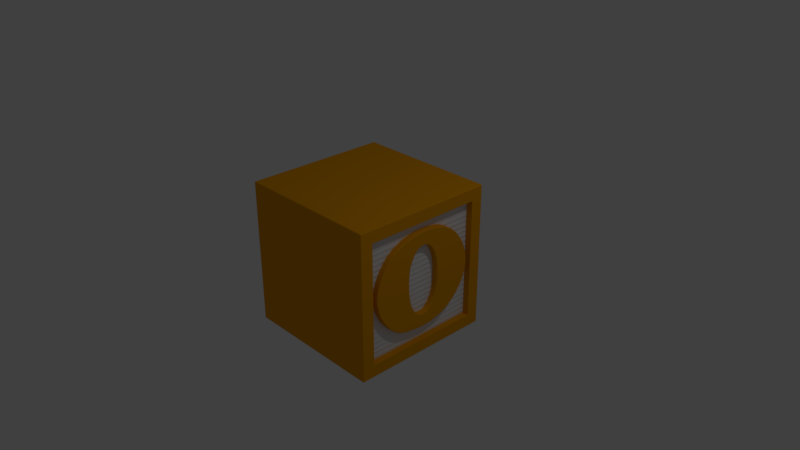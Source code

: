 # Source: BlockO.blend  (saved by Blender 2.78.0; exported with 4.5.12 LTS)
import bpy
from mathutils import Matrix  # noqa: F401  (used for matrix-valued properties, if any)

bpy.ops.wm.read_factory_settings(use_empty=True)
scene = bpy.context.scene
scene.name = 'Scene'

# ---- collections
col_collection_1 = bpy.data.collections.new('Collection 1'); scene.collection.children.link(col_collection_1)

# ---- materials (node trees are filled in below, after node groups)
mat_coloured = bpy.data.materials.new('Coloured')
mat_coloured.alpha_threshold = 0.0
mat_coloured.roughness = 0.5
mat_white = bpy.data.materials.new('White')
mat_white.alpha_threshold = 0.0
mat_white.roughness = 0.5
mat_white.line_color = (0.0, 0.0, 0.0, 1.0)

# ---- material node trees
mat_coloured.use_nodes = True; mat_coloured.node_tree.nodes.clear()
_N = mat_coloured.node_tree.nodes; _L = mat_coloured.node_tree.links
n0 = _N.new('ShaderNodeOutputMaterial'); n0.name = 'Material Output'; n0.location = (300, 300)
n1 = _N.new('ShaderNodeBsdfDiffuse'); n1.name = 'Diffuse BSDF'; n1.location = (10, 300)
n1.inputs[0].default_value = (0.8, 0.3326, 0.001768, 1.0)
_L.new(n1.outputs[0], n0.inputs[0])
n0.is_active_output = True

# ---- world
world_world = bpy.data.worlds.new('World'); scene.world = world_world
world_world.color = (0.05088, 0.05088, 0.05088)
world_world.use_sun_shadow = False
world_world.sun_shadow_jitter_overblur = 0.0
world_world.cycles.sampling_method = 'MANUAL'

# ---- cameras
cam_camera = bpy.data.cameras.new('Camera')
cam_camera.clip_end = 100.0
cam_camera.lens = 35.0
cam_camera.sensor_width = 32.0
cam_camera.sensor_height = 18.0
cam_camera.ortho_scale = 7.314
cam_camera.dof.focus_distance = 0.0

# ---- lights
light_lamp = bpy.data.lights.new('Lamp', 'POINT')
light_lamp.transmission_factor = 0.0
light_lamp.cutoff_distance = 30.0
light_lamp.energy = 100.0
light_lamp.shadow_buffer_clip_start = 1.001
light_lamp.shadow_soft_size = 0.1
light_lamp.shadow_maximum_resolution = 0.006
light_lamp.use_absolute_resolution = True

# ---- meshes
me_mesh = bpy.data.meshes.new('Mesh')
me_mesh.from_pydata([(-0.0004929, -0.6233, 0.11), (-0.007662, -0.6232, 0.11), (-0.01522, -0.6229, 0.11), (-0.02316, -0.6226, 0.11), (-0.03149, -0.6221, 0.11), (-0.04021, -0.6216, 0.11), (-0.04931, -0.6209, 0.11), (-0.0588, -0.6202, 0.11), (-0.06868, -0.6193, 0.11), (-0.07894, -0.6184, 0.11), (-0.08959, -0.6173, 0.11), (-0.1006, -0.6162, 0.11), (-0.1121, -0.6149, 0.11), (-0.124, -0.6136, 0.11), (-0.1363, -0.6121, 0.11), (-0.149, -0.6106, 0.11), (-0.1622, -0.6089, 0.11), (-0.1759, -0.6072, 0.11), (-0.1899, -0.6053, 0.11), (-0.2045, -0.6034, 0.11), (-0.2194, -0.6013, 0.11), (-0.2348, -0.5992, 0.11), (-0.2506, -0.597, 0.11), (-0.2668, -0.5946, 0.11), (-0.291, -0.5897, 0.11), (-0.3149, -0.5832, 0.11), (-0.3385, -0.5753, 0.11), (-0.3619, -0.5659, 0.11), (-0.385, -0.5549, 0.11), (-0.4079, -0.5425, 0.11), (-0.4305, -0.5286, 0.11), (-0.4529, -0.5131, 0.11), (-0.4751, -0.4962, 0.11), (-0.497, -0.4778, 0.11), (-0.5186, -0.4579, 0.11), (-0.54, -0.4365, 0.11), (-0.5587, -0.4159, 0.11), (-0.5767, -0.3949, 0.11), (-0.5938, -0.3735, 0.11), (-0.6101, -0.3516, 0.11), (-0.6255, -0.3293, 0.11), (-0.6402, -0.3066, 0.11), (-0.654, -0.2835, 0.11), (-0.667, -0.26, 0.11), (-0.6791, -0.236, 0.11), (-0.6905, -0.2116, 0.11), (-0.701, -0.1868, 0.11), (-0.7107, -0.1615, 0.11), (-0.7161, -0.1465, 0.11), (-0.7211, -0.1313, 0.11), (-0.7256, -0.1159, 0.11), (-0.7297, -0.1004, 0.11), (-0.7332, -0.0848, 0.11), (-0.7363, -0.069, 0.11), (-0.7389, -0.05305, 0.11), (-0.741, -0.03696, 0.11), (-0.7427, -0.02071, 0.11), (-0.7439, -0.004313, 0.11), (-0.7446, 0.01223, 0.11), (-0.7448, 0.02893, 0.11), (-0.7438, 0.0605, 0.11), (-0.7406, 0.09232, 0.11), (-0.7353, 0.1244, 0.11), (-0.7279, 0.1567, 0.11), (-0.7183, 0.1893, 0.11), (-0.7066, 0.2221, 0.11), (-0.6929, 0.2552, 0.11), (-0.6769, 0.2885, 0.11), (-0.6589, 0.3221, 0.11), (-0.6388, 0.3559, 0.11), (-0.6165, 0.3899, 0.11), (-0.5921, 0.4243, 0.11), (-0.5763, 0.4448, 0.11), (-0.5594, 0.4646, 0.11), (-0.5414, 0.4837, 0.11), (-0.5224, 0.5019, 0.11), (-0.5023, 0.5194, 0.11), (-0.4811, 0.5361, 0.11), (-0.4589, 0.5521, 0.11), (-0.4356, 0.5672, 0.11), (-0.4112, 0.5816, 0.11), (-0.3857, 0.5952, 0.11), (-0.3592, 0.6081, 0.11), (-0.3315, 0.6201, 0.11), (-0.3054, 0.6302, 0.11), (-0.2791, 0.6393, 0.11), (-0.2527, 0.6476, 0.11), (-0.2261, 0.6551, 0.11), (-0.1994, 0.6616, 0.11), (-0.1725, 0.6673, 0.11), (-0.1455, 0.6721, 0.11), (-0.1183, 0.676, 0.11), (-0.09097, 0.6791, 0.11), (-0.06349, 0.6813, 0.11), (-0.03586, 0.6826, 0.11), (-0.008086, 0.683, 0.11), (0.02472, 0.6827, 0.11), (0.05665, 0.6816, 0.11), (0.08771, 0.6798, 0.11), (0.1179, 0.6772, 0.11), (0.1472, 0.674, 0.11), (0.1757, 0.67, 0.11), (0.2032, 0.6653, 0.11), (0.2299, 0.6599, 0.11), (0.2557, 0.6537, 0.11), (0.2807, 0.6468, 0.11), (0.3047, 0.6392, 0.11), (0.3279, 0.6309, 0.11), (0.3537, 0.6199, 0.11), (0.3788, 0.6076, 0.11), (0.4032, 0.5943, 0.11), (0.427, 0.5798, 0.11), (0.4501, 0.5641, 0.11), (0.4726, 0.5473, 0.11), (0.4944, 0.5294, 0.11), (0.5156, 0.5103, 0.11), (0.5362, 0.4901, 0.11), (0.5561, 0.4687, 0.11), (0.5753, 0.4461, 0.11), (0.5939, 0.4225, 0.11), (0.618, 0.3887, 0.11), (0.64, 0.3551, 0.11), (0.6599, 0.3216, 0.11), (0.6777, 0.2883, 0.11), (0.6935, 0.2551, 0.11), (0.7071, 0.2221, 0.11), (0.7186, 0.1892, 0.11), (0.7281, 0.1565, 0.11), (0.7354, 0.1239, 0.11), (0.7406, 0.09152, 0.11), (0.7438, 0.05925, 0.11), (0.7448, 0.02713, 0.11), (0.7439, -0.005124, 0.11), (0.741, -0.03721, 0.11), (0.7362, -0.06912, 0.11), (0.7295, -0.1008, 0.11), (0.7208, -0.1324, 0.11), (0.7102, -0.1638, 0.11), (0.6978, -0.195, 0.11), (0.6833, -0.226, 0.11), (0.667, -0.2569, 0.11), (0.6487, -0.2876, 0.11), (0.6286, -0.3181, 0.11), (0.6065, -0.3484, 0.11), (0.5696, -0.3923, 0.11), (0.5304, -0.4324, 0.11), (0.4888, -0.4687, 0.11), (0.4447, -0.5012, 0.11), (0.3983, -0.5298, 0.11), (0.3495, -0.5546, 0.11), (0.2983, -0.5756, 0.11), (0.2447, -0.5928, 0.11), (0.1887, -0.6062, 0.11), (0.1303, -0.6157, 0.11), (0.06948, -0.6215, 0.11), (0.006289, -0.6234, 0.11), (0.2409, 0.114, 0.11), (0.2387, 0.1494, 0.11), (0.235, 0.1837, 0.11), (0.2297, 0.2168, 0.11), (0.223, 0.2488, 0.11), (0.2147, 0.2796, 0.11), (0.205, 0.3093, 0.11), (0.1938, 0.3378, 0.11), (0.181, 0.3652, 0.11), (0.1668, 0.3914, 0.11), (0.1511, 0.4165, 0.11), (0.1339, 0.4404, 0.11), (0.1244, 0.4519, 0.11), (0.1147, 0.4624, 0.11), (0.1046, 0.4719, 0.11), (0.09414, 0.4804, 0.11), (0.0834, 0.4879, 0.11), (0.07233, 0.4943, 0.11), (0.06093, 0.4998, 0.11), (0.04922, 0.5043, 0.11), (0.03717, 0.5078, 0.11), (0.02481, 0.5103, 0.11), (0.01212, 0.5118, 0.11), (-0.0008985, 0.5123, 0.11), (-0.02408, 0.5108, 0.11), (-0.04632, 0.5062, 0.11), (-0.06761, 0.4986, 0.11), (-0.08795, 0.488, 0.11), (-0.1073, 0.4742, 0.11), (-0.1258, 0.4575, 0.11), (-0.1433, 0.4377, 0.11), (-0.1598, 0.4149, 0.11), (-0.1754, 0.389, 0.11), (-0.1901, 0.3601, 0.11), (-0.2038, 0.3281, 0.11), (-0.2165, 0.2931, 0.11), (-0.2197, 0.2825, 0.11), (-0.2227, 0.2706, 0.11), (-0.2255, 0.2574, 0.11), (-0.2281, 0.2428, 0.11), (-0.2305, 0.2268, 0.11), (-0.2327, 0.2095, 0.11), (-0.2347, 0.1909, 0.11), (-0.2365, 0.1709, 0.11), (-0.2381, 0.1496, 0.11), (-0.2395, 0.1269, 0.11), (-0.2407, 0.1028, 0.11), (-0.2417, 0.07745, 0.11), (-0.2435, 0.03073, 0.11), (-0.2417, -0.01599, 0.11), (-0.2399, -0.05534, 0.11), (-0.2367, -0.09311, 0.11), (-0.2324, -0.1293, 0.11), (-0.2267, -0.1639, 0.11), (-0.2198, -0.197, 0.11), (-0.2116, -0.2285, 0.11), (-0.2021, -0.2584, 0.11), (-0.1914, -0.2867, 0.11), (-0.1794, -0.3135, 0.11), (-0.1661, -0.3387, 0.11), (-0.1515, -0.3623, 0.11), (-0.1357, -0.3844, 0.11), (-0.1265, -0.3956, 0.11), (-0.117, -0.4058, 0.11), (-0.107, -0.415, 0.11), (-0.09674, -0.4233, 0.11), (-0.08607, -0.4306, 0.11), (-0.07502, -0.4369, 0.11), (-0.0636, -0.4423, 0.11), (-0.05181, -0.4467, 0.11), (-0.03965, -0.4501, 0.11), (-0.0271, -0.4525, 0.11), (-0.01419, -0.454, 0.11), (-0.0008985, -0.4544, 0.11), (0.02256, -0.4529, 0.11), (0.04502, -0.4483, 0.11), (0.06649, -0.4405, 0.11), (0.08695, -0.4297, 0.11), (0.1064, -0.4158, 0.11), (0.1249, -0.3987, 0.11), (0.1424, -0.3786, 0.11), (0.1588, -0.3554, 0.11), (0.1743, -0.3291, 0.11), (0.1888, -0.2997, 0.11), (0.2023, -0.2672, 0.11), (0.2147, -0.2316, 0.11), (0.219, -0.2175, 0.11), (0.223, -0.2027, 0.11), (0.2265, -0.1872, 0.11), (0.2297, -0.1709, 0.11), (0.2325, -0.154, 0.11), (0.235, -0.1364, 0.11), (0.237, -0.1181, 0.11), (0.2387, -0.09905, 0.11), (0.24, -0.07934, 0.11), (0.2409, -0.05892, 0.11), (0.2415, -0.03781, 0.11), (0.2417, -0.01599, 0.11), (0.2417, 0.07745, 0.11), (-0.0004929, -0.6233, -0.11), (-0.007662, -0.6232, -0.11), (-0.01522, -0.6229, -0.11), (-0.02316, -0.6226, -0.11), (-0.03149, -0.6221, -0.11), (-0.04021, -0.6216, -0.11), (-0.04931, -0.6209, -0.11), (-0.0588, -0.6202, -0.11), (-0.06868, -0.6193, -0.11), (-0.07894, -0.6184, -0.11), (-0.08959, -0.6173, -0.11), (-0.1006, -0.6162, -0.11), (-0.1121, -0.6149, -0.11), (-0.124, -0.6136, -0.11), (-0.1363, -0.6121, -0.11), (-0.149, -0.6106, -0.11), (-0.1622, -0.6089, -0.11), (-0.1759, -0.6072, -0.11), (-0.1899, -0.6053, -0.11), (-0.2045, -0.6034, -0.11), (-0.2194, -0.6013, -0.11), (-0.2348, -0.5992, -0.11), (-0.2506, -0.597, -0.11), (-0.2668, -0.5946, -0.11), (-0.291, -0.5897, -0.11), (-0.3149, -0.5832, -0.11), (-0.3385, -0.5753, -0.11), (-0.3619, -0.5659, -0.11), (-0.385, -0.5549, -0.11), (-0.4079, -0.5425, -0.11), (-0.4305, -0.5286, -0.11), (-0.4529, -0.5131, -0.11), (-0.4751, -0.4962, -0.11), (-0.497, -0.4778, -0.11), (-0.5186, -0.4579, -0.11), (-0.54, -0.4365, -0.11), (-0.5587, -0.4159, -0.11), (-0.5767, -0.3949, -0.11), (-0.5938, -0.3735, -0.11), (-0.6101, -0.3516, -0.11), (-0.6255, -0.3293, -0.11), (-0.6402, -0.3066, -0.11), (-0.654, -0.2835, -0.11), (-0.667, -0.26, -0.11), (-0.6791, -0.236, -0.11), (-0.6905, -0.2116, -0.11), (-0.701, -0.1868, -0.11), (-0.7107, -0.1615, -0.11), (-0.7161, -0.1465, -0.11), (-0.7211, -0.1313, -0.11), (-0.7256, -0.1159, -0.11), (-0.7297, -0.1004, -0.11), (-0.7332, -0.0848, -0.11), (-0.7363, -0.069, -0.11), (-0.7389, -0.05305, -0.11), (-0.741, -0.03696, -0.11), (-0.7427, -0.02071, -0.11), (-0.7439, -0.004313, -0.11), (-0.7446, 0.01223, -0.11), (-0.7448, 0.02893, -0.11), (-0.7438, 0.0605, -0.11), (-0.7406, 0.09232, -0.11), (-0.7353, 0.1244, -0.11), (-0.7279, 0.1567, -0.11), (-0.7183, 0.1893, -0.11), (-0.7066, 0.2221, -0.11), (-0.6929, 0.2552, -0.11), (-0.6769, 0.2885, -0.11), (-0.6589, 0.3221, -0.11), (-0.6388, 0.3559, -0.11), (-0.6165, 0.3899, -0.11), (-0.5921, 0.4243, -0.11), (-0.5763, 0.4448, -0.11), (-0.5594, 0.4646, -0.11), (-0.5414, 0.4837, -0.11), (-0.5224, 0.5019, -0.11), (-0.5023, 0.5194, -0.11), (-0.4811, 0.5361, -0.11), (-0.4589, 0.5521, -0.11), (-0.4356, 0.5672, -0.11), (-0.4112, 0.5816, -0.11), (-0.3857, 0.5952, -0.11), (-0.3592, 0.6081, -0.11), (-0.3315, 0.6201, -0.11), (-0.3054, 0.6302, -0.11), (-0.2791, 0.6393, -0.11), (-0.2527, 0.6476, -0.11), (-0.2261, 0.6551, -0.11), (-0.1994, 0.6616, -0.11), (-0.1725, 0.6673, -0.11), (-0.1455, 0.6721, -0.11), (-0.1183, 0.676, -0.11), (-0.09097, 0.6791, -0.11), (-0.06349, 0.6813, -0.11), (-0.03586, 0.6826, -0.11), (-0.008086, 0.683, -0.11), (0.02472, 0.6827, -0.11), (0.05665, 0.6816, -0.11), (0.08771, 0.6798, -0.11), (0.1179, 0.6772, -0.11), (0.1472, 0.674, -0.11), (0.1757, 0.67, -0.11), (0.2032, 0.6653, -0.11), (0.2299, 0.6599, -0.11), (0.2557, 0.6537, -0.11), (0.2807, 0.6468, -0.11), (0.3047, 0.6392, -0.11), (0.3279, 0.6309, -0.11), (0.3537, 0.6199, -0.11), (0.3788, 0.6076, -0.11), (0.4032, 0.5943, -0.11), (0.427, 0.5798, -0.11), (0.4501, 0.5641, -0.11), (0.4726, 0.5473, -0.11), (0.4944, 0.5294, -0.11), (0.5156, 0.5103, -0.11), (0.5362, 0.4901, -0.11), (0.5561, 0.4687, -0.11), (0.5753, 0.4461, -0.11), (0.5939, 0.4225, -0.11), (0.618, 0.3887, -0.11), (0.64, 0.3551, -0.11), (0.6599, 0.3216, -0.11), (0.6777, 0.2883, -0.11), (0.6935, 0.2551, -0.11), (0.7071, 0.2221, -0.11), (0.7186, 0.1892, -0.11), (0.7281, 0.1565, -0.11), (0.7354, 0.1239, -0.11), (0.7406, 0.09152, -0.11), (0.7438, 0.05925, -0.11), (0.7448, 0.02713, -0.11), (0.7439, -0.005124, -0.11), (0.741, -0.03721, -0.11), (0.7362, -0.06912, -0.11), (0.7295, -0.1008, -0.11), (0.7208, -0.1324, -0.11), (0.7102, -0.1638, -0.11), (0.6978, -0.195, -0.11), (0.6833, -0.226, -0.11), (0.667, -0.2569, -0.11), (0.6487, -0.2876, -0.11), (0.6286, -0.3181, -0.11), (0.6065, -0.3484, -0.11), (0.5696, -0.3923, -0.11), (0.5304, -0.4324, -0.11), (0.4888, -0.4687, -0.11), (0.4447, -0.5012, -0.11), (0.3983, -0.5298, -0.11), (0.3495, -0.5546, -0.11), (0.2983, -0.5756, -0.11), (0.2447, -0.5928, -0.11), (0.1887, -0.6062, -0.11), (0.1303, -0.6157, -0.11), (0.06948, -0.6215, -0.11), (0.006289, -0.6234, -0.11), (0.2409, 0.114, -0.11), (0.2387, 0.1494, -0.11), (0.235, 0.1837, -0.11), (0.2297, 0.2168, -0.11), (0.223, 0.2488, -0.11), (0.2147, 0.2796, -0.11), (0.205, 0.3093, -0.11), (0.1938, 0.3378, -0.11), (0.181, 0.3652, -0.11), (0.1668, 0.3914, -0.11), (0.1511, 0.4165, -0.11), (0.1339, 0.4404, -0.11), (0.1244, 0.4519, -0.11), (0.1147, 0.4624, -0.11), (0.1046, 0.4719, -0.11), (0.09414, 0.4804, -0.11), (0.0834, 0.4879, -0.11), (0.07233, 0.4943, -0.11), (0.06093, 0.4998, -0.11), (0.04922, 0.5043, -0.11), (0.03717, 0.5078, -0.11), (0.02481, 0.5103, -0.11), (0.01212, 0.5118, -0.11), (-0.0008985, 0.5123, -0.11), (-0.02408, 0.5108, -0.11), (-0.04632, 0.5062, -0.11), (-0.06761, 0.4986, -0.11), (-0.08795, 0.488, -0.11), (-0.1073, 0.4742, -0.11), (-0.1258, 0.4575, -0.11), (-0.1433, 0.4377, -0.11), (-0.1598, 0.4149, -0.11), (-0.1754, 0.389, -0.11), (-0.1901, 0.3601, -0.11), (-0.2038, 0.3281, -0.11), (-0.2165, 0.2931, -0.11), (-0.2197, 0.2825, -0.11), (-0.2227, 0.2706, -0.11), (-0.2255, 0.2574, -0.11), (-0.2281, 0.2428, -0.11), (-0.2305, 0.2268, -0.11), (-0.2327, 0.2095, -0.11), (-0.2347, 0.1909, -0.11), (-0.2365, 0.1709, -0.11), (-0.2381, 0.1496, -0.11), (-0.2395, 0.1269, -0.11), (-0.2407, 0.1028, -0.11), (-0.2417, 0.07745, -0.11), (-0.2435, 0.03073, -0.11), (-0.2417, -0.01599, -0.11), (-0.2399, -0.05534, -0.11), (-0.2367, -0.09311, -0.11), (-0.2324, -0.1293, -0.11), (-0.2267, -0.1639, -0.11), (-0.2198, -0.197, -0.11), (-0.2116, -0.2285, -0.11), (-0.2021, -0.2584, -0.11), (-0.1914, -0.2867, -0.11), (-0.1794, -0.3135, -0.11), (-0.1661, -0.3387, -0.11), (-0.1515, -0.3623, -0.11), (-0.1357, -0.3844, -0.11), (-0.1265, -0.3956, -0.11), (-0.117, -0.4058, -0.11), (-0.107, -0.415, -0.11), (-0.09674, -0.4233, -0.11), (-0.08607, -0.4306, -0.11), (-0.07502, -0.4369, -0.11), (-0.0636, -0.4423, -0.11), (-0.05181, -0.4467, -0.11), (-0.03965, -0.4501, -0.11), (-0.0271, -0.4525, -0.11), (-0.01419, -0.454, -0.11), (-0.0008985, -0.4544, -0.11), (0.02256, -0.4529, -0.11), (0.04502, -0.4483, -0.11), (0.06649, -0.4405, -0.11), (0.08695, -0.4297, -0.11), (0.1064, -0.4158, -0.11), (0.1249, -0.3987, -0.11), (0.1424, -0.3786, -0.11), (0.1588, -0.3554, -0.11), (0.1743, -0.3291, -0.11), (0.1888, -0.2997, -0.11), (0.2023, -0.2672, -0.11), (0.2147, -0.2316, -0.11), (0.219, -0.2175, -0.11), (0.223, -0.2027, -0.11), (0.2265, -0.1872, -0.11), (0.2297, -0.1709, -0.11), (0.2325, -0.154, -0.11), (0.235, -0.1364, -0.11), (0.237, -0.1181, -0.11), (0.2387, -0.09905, -0.11), (0.24, -0.07934, -0.11), (0.2409, -0.05892, -0.11), (0.2415, -0.03781, -0.11), (0.2417, -0.01599, -0.11), (0.2417, 0.07745, -0.11), (-0.0004929, -0.6233, -0.11), (-0.0006341, -0.6333, -0.1), (-0.007662, -0.6232, -0.11), (-0.007931, -0.6332, -0.1), (-0.01522, -0.6229, -0.11), (-0.0156, -0.6329, -0.1), (-0.02316, -0.6226, -0.11), (-0.02365, -0.6325, -0.1), (-0.03149, -0.6221, -0.11), (-0.03207, -0.6321, -0.1), (-0.04021, -0.6216, -0.11), (-0.04088, -0.6315, -0.1), (-0.04931, -0.6209, -0.11), (-0.05006, -0.6309, -0.1), (-0.0588, -0.6202, -0.11), (-0.05962, -0.6301, -0.1), (-0.06868, -0.6193, -0.11), (-0.06957, -0.6293, -0.1), (-0.07894, -0.6184, -0.11), (-0.07989, -0.6283, -0.1), (-0.08959, -0.6173, -0.11), (-0.0906, -0.6273, -0.1), (-0.1006, -0.6162, -0.11), (-0.1017, -0.6261, -0.1), (-0.1121, -0.6149, -0.11), (-0.1132, -0.6249, -0.1), (-0.124, -0.6136, -0.11), (-0.1251, -0.6235, -0.1), (-0.1363, -0.6121, -0.11), (-0.1375, -0.6221, -0.1), (-0.149, -0.6106, -0.11), (-0.1503, -0.6205, -0.1), (-0.1622, -0.6089, -0.11), (-0.1635, -0.6189, -0.1), (-0.1759, -0.6072, -0.11), (-0.1772, -0.6171, -0.1), (-0.1899, -0.6053, -0.11), (-0.1913, -0.6153, -0.1), (-0.2045, -0.6034, -0.11), (-0.2058, -0.6133, -0.1), (-0.2194, -0.6013, -0.11), (-0.2208, -0.6113, -0.1), (-0.2348, -0.5992, -0.11), (-0.2362, -0.6091, -0.1), (-0.2506, -0.597, -0.11), (-0.252, -0.6069, -0.1), (-0.2668, -0.5946, -0.11), (-0.2686, -0.6045, -0.1), (-0.291, -0.5897, -0.11), (-0.2933, -0.5994, -0.1), (-0.3149, -0.5832, -0.11), (-0.3178, -0.5928, -0.1), (-0.3385, -0.5753, -0.11), (-0.342, -0.5847, -0.1), (-0.3619, -0.5659, -0.11), (-0.3659, -0.575, -0.1), (-0.385, -0.5549, -0.11), (-0.3895, -0.5638, -0.1), (-0.4079, -0.5425, -0.11), (-0.4129, -0.5512, -0.1), (-0.4305, -0.5286, -0.11), (-0.436, -0.537, -0.1), (-0.4529, -0.5131, -0.11), (-0.4588, -0.5212, -0.1), (-0.4751, -0.4962, -0.11), (-0.4813, -0.504, -0.1), (-0.497, -0.4778, -0.11), (-0.5036, -0.4853, -0.1), (-0.5186, -0.4579, -0.11), (-0.5255, -0.4651, -0.1), (-0.54, -0.4365, -0.11), (-0.5472, -0.4434, -0.1), (-0.5587, -0.4159, -0.11), (-0.5662, -0.4225, -0.1), (-0.5767, -0.3949, -0.11), (-0.5844, -0.4013, -0.1), (-0.5938, -0.3735, -0.11), (-0.6017, -0.3796, -0.1), (-0.6101, -0.3516, -0.11), (-0.6182, -0.3575, -0.1), (-0.6255, -0.3293, -0.11), (-0.6338, -0.3349, -0.1), (-0.6402, -0.3066, -0.11), (-0.6487, -0.3119, -0.1), (-0.654, -0.2835, -0.11), (-0.6626, -0.2885, -0.1), (-0.667, -0.26, -0.11), (-0.6758, -0.2647, -0.1), (-0.6791, -0.236, -0.11), (-0.6881, -0.2404, -0.1), (-0.6905, -0.2116, -0.11), (-0.6996, -0.2157, -0.1), (-0.701, -0.1868, -0.11), (-0.7103, -0.1905, -0.1), (-0.7107, -0.1615, -0.11), (-0.7201, -0.165, -0.1), (-0.7161, -0.1465, -0.11), (-0.7256, -0.1498, -0.1), (-0.7211, -0.1313, -0.11), (-0.7307, -0.1343, -0.1), (-0.7256, -0.1159, -0.11), (-0.7353, -0.1186, -0.1), (-0.7297, -0.1004, -0.11), (-0.7394, -0.1028, -0.1), (-0.7332, -0.0848, -0.11), (-0.743, -0.08687, -0.1), (-0.7363, -0.069, -0.11), (-0.7461, -0.07077, -0.1), (-0.7389, -0.05305, -0.11), (-0.7488, -0.05452, -0.1), (-0.741, -0.03696, -0.11), (-0.751, -0.03812, -0.1), (-0.7427, -0.02071, -0.11), (-0.7527, -0.02158, -0.1), (-0.7439, -0.004313, -0.11), (-0.7539, -0.004888, -0.1), (-0.7446, 0.01223, -0.11), (-0.7546, 0.01195, -0.1), (-0.7448, 0.02893, -0.11), (-0.7548, 0.02903, -0.1), (-0.7438, 0.0605, -0.11), (-0.7538, 0.06117, -0.1), (-0.7406, 0.09232, -0.11), (-0.7505, 0.09364, -0.1), (-0.7353, 0.1244, -0.11), (-0.7451, 0.1263, -0.1), (-0.7279, 0.1567, -0.11), (-0.7375, 0.1592, -0.1), (-0.7183, 0.1893, -0.11), (-0.7278, 0.1924, -0.1), (-0.7066, 0.2221, -0.11), (-0.716, 0.2257, -0.1), (-0.6929, 0.2552, -0.11), (-0.702, 0.2593, -0.1), (-0.6769, 0.2885, -0.11), (-0.6859, 0.293, -0.1), (-0.6589, 0.3221, -0.11), (-0.6676, 0.327, -0.1), (-0.6388, 0.3559, -0.11), (-0.6472, 0.3612, -0.1), (-0.6165, 0.3899, -0.11), (-0.6248, 0.3956, -0.1), (-0.5921, 0.4243, -0.11), (-0.6001, 0.4302, -0.1), (-0.5763, 0.4448, -0.11), (-0.5841, 0.4511, -0.1), (-0.5594, 0.4646, -0.11), (-0.5668, 0.4713, -0.1), (-0.5414, 0.4837, -0.11), (-0.5485, 0.4907, -0.1), (-0.5224, 0.5019, -0.11), (-0.5292, 0.5093, -0.1), (-0.5023, 0.5194, -0.11), (-0.5087, 0.5271, -0.1), (-0.4811, 0.5361, -0.11), (-0.4871, 0.5441, -0.1), (-0.4589, 0.5521, -0.11), (-0.4645, 0.5603, -0.1), (-0.4356, 0.5672, -0.11), (-0.4408, 0.5757, -0.1), (-0.4112, 0.5816, -0.11), (-0.4161, 0.5903, -0.1), (-0.3857, 0.5952, -0.11), (-0.3902, 0.6041, -0.1), (-0.3592, 0.6081, -0.11), (-0.3633, 0.6171, -0.1), (-0.3315, 0.6201, -0.11), (-0.3353, 0.6294, -0.1), (-0.3054, 0.6302, -0.11), (-0.3088, 0.6396, -0.1), (-0.2791, 0.6393, -0.11), (-0.2823, 0.6488, -0.1), (-0.2527, 0.6476, -0.11), (-0.2555, 0.6572, -0.1), (-0.2261, 0.6551, -0.11), (-0.2287, 0.6647, -0.1), (-0.1994, 0.6616, -0.11), (-0.2016, 0.6714, -0.1), (-0.1725, 0.6673, -0.11), (-0.1744, 0.6771, -0.1), (-0.1455, 0.6721, -0.11), (-0.1471, 0.682, -0.1), (-0.1183, 0.676, -0.11), (-0.1196, 0.686, -0.1), (-0.09097, 0.6791, -0.11), (-0.09192, 0.689, -0.1), (-0.06349, 0.6813, -0.11), (-0.06413, 0.6913, -0.1), (-0.03586, 0.6826, -0.11), (-0.03618, 0.6926, -0.1), (-0.008086, 0.683, -0.11), (-0.00811, 0.693, -0.1), (0.02472, 0.6827, -0.11), (0.02495, 0.6927, -0.1), (0.05665, 0.6816, -0.11), (0.05711, 0.6916, -0.1), (0.08771, 0.6798, -0.11), (0.08842, 0.6897, -0.1), (0.1179, 0.6772, -0.11), (0.1189, 0.6872, -0.1), (0.1472, 0.674, -0.11), (0.1485, 0.6839, -0.1), (0.1757, 0.67, -0.11), (0.1772, 0.6799, -0.1), (0.2032, 0.6653, -0.11), (0.2051, 0.6751, -0.1), (0.2299, 0.6599, -0.11), (0.2321, 0.6696, -0.1), (0.2557, 0.6537, -0.11), (0.2582, 0.6634, -0.1), (0.2807, 0.6468, -0.11), (0.2835, 0.6564, -0.1), (0.3047, 0.6392, -0.11), (0.3079, 0.6487, -0.1), (0.3279, 0.6309, -0.11), (0.3316, 0.6402, -0.1), (0.3537, 0.6199, -0.11), (0.3578, 0.6289, -0.1), (0.3788, 0.6076, -0.11), (0.3833, 0.6165, -0.1), (0.4032, 0.5943, -0.11), (0.4082, 0.603, -0.1), (0.427, 0.5798, -0.11), (0.4324, 0.5882, -0.1), (0.4501, 0.5641, -0.11), (0.4559, 0.5723, -0.1), (0.4726, 0.5473, -0.11), (0.4788, 0.5552, -0.1), (0.4944, 0.5294, -0.11), (0.501, 0.537, -0.1), (0.5156, 0.5103, -0.11), (0.5225, 0.5176, -0.1), (0.5362, 0.4901, -0.11), (0.5433, 0.497, -0.1), (0.5561, 0.4687, -0.11), (0.5635, 0.4753, -0.1), (0.5753, 0.4461, -0.11), (0.583, 0.4525, -0.1), (0.5939, 0.4225, -0.11), (0.6019, 0.4285, -0.1), (0.618, 0.3887, -0.11), (0.6263, 0.3943, -0.1), (0.64, 0.3551, -0.11), (0.6485, 0.3604, -0.1), (0.6599, 0.3216, -0.11), (0.6686, 0.3265, -0.1), (0.6777, 0.2883, -0.11), (0.6867, 0.2928, -0.1), (0.6935, 0.2551, -0.11), (0.7026, 0.2592, -0.1), (0.7071, 0.2221, -0.11), (0.7164, 0.2257, -0.1), (0.7186, 0.1892, -0.11), (0.7282, 0.1923, -0.1), (0.7281, 0.1565, -0.11), (0.7378, 0.159, -0.1), (0.7354, 0.1239, -0.11), (0.7452, 0.1258, -0.1), (0.7406, 0.09152, -0.11), (0.7506, 0.09281, -0.1), (0.7438, 0.05925, -0.11), (0.7538, 0.0599, -0.1), (0.7448, 0.02713, -0.11), (0.7548, 0.02715, -0.1), (0.7439, -0.005124, -0.11), (0.7539, -0.005721, -0.1), (0.741, -0.03721, -0.11), (0.7509, -0.0384, -0.1), (0.7362, -0.06912, -0.11), (0.746, -0.0709, -0.1), (0.7295, -0.1008, -0.11), (0.7392, -0.1032, -0.1), (0.7208, -0.1324, -0.11), (0.7304, -0.1353, -0.1), (0.7102, -0.1638, -0.11), (0.7196, -0.1672, -0.1), (0.6978, -0.195, -0.11), (0.7069, -0.199, -0.1), (0.6833, -0.226, -0.11), (0.6923, -0.2305, -0.1), (0.667, -0.2569, -0.11), (0.6757, -0.2618, -0.1), (0.6487, -0.2876, -0.11), (0.6572, -0.2929, -0.1), (0.6286, -0.3181, -0.11), (0.6368, -0.3238, -0.1), (0.6065, -0.3484, -0.11), (0.6144, -0.3546, -0.1), (0.5696, -0.3923, -0.11), (0.577, -0.3991, -0.1), (0.5304, -0.4324, -0.11), (0.5373, -0.4397, -0.1), (0.4888, -0.4687, -0.11), (0.495, -0.4765, -0.1), (0.4447, -0.5012, -0.11), (0.4503, -0.5095, -0.1), (0.3983, -0.5298, -0.11), (0.4032, -0.5385, -0.1), (0.3495, -0.5546, -0.11), (0.3537, -0.5637, -0.1), (0.2983, -0.5756, -0.11), (0.3017, -0.585, -0.1), (0.2447, -0.5928, -0.11), (0.2474, -0.6025, -0.1), (0.1887, -0.6062, -0.11), (0.1906, -0.616, -0.1), (0.1303, -0.6157, -0.11), (0.1316, -0.6256, -0.1), (0.06948, -0.6215, -0.11), (0.0701, -0.6314, -0.1), (0.006289, -0.6234, -0.11), (0.006404, -0.6334, -0.1), (-0.0006341, -0.6333, -0.1), (-0.0006341, -0.6333, 0.1), (-0.007931, -0.6332, -0.1), (-0.007931, -0.6332, 0.1), (-0.0156, -0.6329, -0.1), (-0.0156, -0.6329, 0.1), (-0.02365, -0.6325, -0.1), (-0.02365, -0.6325, 0.1), (-0.03207, -0.6321, -0.1), (-0.03207, -0.6321, 0.1), (-0.04088, -0.6315, -0.1), (-0.04088, -0.6315, 0.1), (-0.05006, -0.6309, -0.1), (-0.05006, -0.6309, 0.1), (-0.05962, -0.6301, -0.1), (-0.05962, -0.6301, 0.1), (-0.06957, -0.6293, -0.1), (-0.06957, -0.6293, 0.1), (-0.07989, -0.6283, -0.1), (-0.07989, -0.6283, 0.1), (-0.0906, -0.6273, -0.1), (-0.0906, -0.6273, 0.1), (-0.1017, -0.6261, -0.1), (-0.1017, -0.6261, 0.1), (-0.1132, -0.6249, -0.1), (-0.1132, -0.6249, 0.1), (-0.1251, -0.6235, -0.1), (-0.1251, -0.6235, 0.1), (-0.1375, -0.6221, -0.1), (-0.1375, -0.6221, 0.1), (-0.1503, -0.6205, -0.1), (-0.1503, -0.6205, 0.1), (-0.1635, -0.6189, -0.1), (-0.1635, -0.6189, 0.1), (-0.1772, -0.6171, -0.1), (-0.1772, -0.6171, 0.1), (-0.1913, -0.6153, -0.1), (-0.1913, -0.6153, 0.1), (-0.2058, -0.6133, -0.1), (-0.2058, -0.6133, 0.1), (-0.2208, -0.6113, -0.1), (-0.2208, -0.6113, 0.1), (-0.2362, -0.6091, -0.1), (-0.2362, -0.6091, 0.1), (-0.252, -0.6069, -0.1), (-0.252, -0.6069, 0.1), (-0.2686, -0.6045, -0.1), (-0.2686, -0.6045, 0.1), (-0.2933, -0.5994, -0.1), (-0.2933, -0.5994, 0.1), (-0.3178, -0.5928, -0.1), (-0.3178, -0.5928, 0.1), (-0.342, -0.5847, -0.1), (-0.342, -0.5847, 0.1), (-0.3659, -0.575, -0.1), (-0.3659, -0.575, 0.1), (-0.3895, -0.5638, -0.1), (-0.3895, -0.5638, 0.1), (-0.4129, -0.5512, -0.1), (-0.4129, -0.5512, 0.1), (-0.436, -0.537, -0.1), (-0.436, -0.537, 0.1), (-0.4588, -0.5212, -0.1), (-0.4588, -0.5212, 0.1), (-0.4813, -0.504, -0.1), (-0.4813, -0.504, 0.1), (-0.5036, -0.4853, -0.1), (-0.5036, -0.4853, 0.1), (-0.5255, -0.4651, -0.1), (-0.5255, -0.4651, 0.1), (-0.5472, -0.4434, -0.1), (-0.5472, -0.4434, 0.1), (-0.5662, -0.4225, -0.1), (-0.5662, -0.4225, 0.1), (-0.5844, -0.4013, -0.1), (-0.5844, -0.4013, 0.1), (-0.6017, -0.3796, -0.1), (-0.6017, -0.3796, 0.1), (-0.6182, -0.3575, -0.1), (-0.6182, -0.3575, 0.1), (-0.6338, -0.3349, -0.1), (-0.6338, -0.3349, 0.1), (-0.6487, -0.3119, -0.1), (-0.6487, -0.3119, 0.1), (-0.6626, -0.2885, -0.1), (-0.6626, -0.2885, 0.1), (-0.6758, -0.2647, -0.1), (-0.6758, -0.2647, 0.1), (-0.6881, -0.2404, -0.1), (-0.6881, -0.2404, 0.1), (-0.6996, -0.2157, -0.1), (-0.6996, -0.2157, 0.1), (-0.7103, -0.1905, -0.1), (-0.7103, -0.1905, 0.1), (-0.7201, -0.165, -0.1), (-0.7201, -0.165, 0.1), (-0.7256, -0.1498, -0.1), (-0.7256, -0.1498, 0.1), (-0.7307, -0.1343, -0.1), (-0.7307, -0.1343, 0.1), (-0.7353, -0.1186, -0.1), (-0.7353, -0.1186, 0.1), (-0.7394, -0.1028, -0.1), (-0.7394, -0.1028, 0.1), (-0.743, -0.08687, -0.1), (-0.743, -0.08687, 0.1), (-0.7461, -0.07077, -0.1), (-0.7461, -0.07077, 0.1), (-0.7488, -0.05452, -0.1), (-0.7488, -0.05452, 0.1), (-0.751, -0.03812, -0.1), (-0.751, -0.03812, 0.1), (-0.7527, -0.02158, -0.1), (-0.7527, -0.02158, 0.1), (-0.7539, -0.004888, -0.1), (-0.7539, -0.004888, 0.1), (-0.7546, 0.01195, -0.1), (-0.7546, 0.01195, 0.1), (-0.7548, 0.02903, -0.1), (-0.7548, 0.02903, 0.1), (-0.7538, 0.06117, -0.1), (-0.7538, 0.06117, 0.1), (-0.7505, 0.09364, -0.1), (-0.7505, 0.09364, 0.1), (-0.7451, 0.1263, -0.1), (-0.7451, 0.1263, 0.1), (-0.7375, 0.1592, -0.1), (-0.7375, 0.1592, 0.1), (-0.7278, 0.1924, -0.1), (-0.7278, 0.1924, 0.1), (-0.716, 0.2257, -0.1), (-0.716, 0.2257, 0.1), (-0.702, 0.2593, -0.1), (-0.702, 0.2593, 0.1), (-0.6859, 0.293, -0.1), (-0.6859, 0.293, 0.1), (-0.6676, 0.327, -0.1), (-0.6676, 0.327, 0.1), (-0.6472, 0.3612, -0.1), (-0.6472, 0.3612, 0.1), (-0.6248, 0.3956, -0.1), (-0.6248, 0.3956, 0.1), (-0.6001, 0.4302, -0.1), (-0.6001, 0.4302, 0.1), (-0.5841, 0.4511, -0.1), (-0.5841, 0.4511, 0.1), (-0.5668, 0.4713, -0.1), (-0.5668, 0.4713, 0.1), (-0.5485, 0.4907, -0.1), (-0.5485, 0.4907, 0.1), (-0.5292, 0.5093, -0.1), (-0.5292, 0.5093, 0.1), (-0.5087, 0.5271, -0.1), (-0.5087, 0.5271, 0.1), (-0.4871, 0.5441, -0.1), (-0.4871, 0.5441, 0.1), (-0.4645, 0.5603, -0.1), (-0.4645, 0.5603, 0.1), (-0.4408, 0.5757, -0.1), (-0.4408, 0.5757, 0.1), (-0.4161, 0.5903, -0.1), (-0.4161, 0.5903, 0.1), (-0.3902, 0.6041, -0.1), (-0.3902, 0.6041, 0.1), (-0.3633, 0.6171, -0.1), (-0.3633, 0.6171, 0.1), (-0.3353, 0.6294, -0.1), (-0.3353, 0.6294, 0.1), (-0.3088, 0.6396, -0.1), (-0.3088, 0.6396, 0.1), (-0.2823, 0.6488, -0.1), (-0.2823, 0.6488, 0.1), (-0.2555, 0.6572, -0.1), (-0.2555, 0.6572, 0.1), (-0.2287, 0.6647, -0.1), (-0.2287, 0.6647, 0.1), (-0.2016, 0.6714, -0.1), (-0.2016, 0.6714, 0.1), (-0.1744, 0.6771, -0.1), (-0.1744, 0.6771, 0.1), (-0.1471, 0.682, -0.1), (-0.1471, 0.682, 0.1), (-0.1196, 0.686, -0.1), (-0.1196, 0.686, 0.1), (-0.09192, 0.689, -0.1), (-0.09192, 0.689, 0.1), (-0.06413, 0.6913, -0.1), (-0.06413, 0.6913, 0.1), (-0.03618, 0.6926, -0.1), (-0.03618, 0.6926, 0.1), (-0.00811, 0.693, -0.1), (-0.00811, 0.693, 0.1), (0.02495, 0.6927, -0.1), (0.02495, 0.6927, 0.1), (0.05711, 0.6916, -0.1), (0.05711, 0.6916, 0.1), (0.08842, 0.6897, -0.1), (0.08842, 0.6897, 0.1), (0.1189, 0.6872, -0.1), (0.1189, 0.6872, 0.1), (0.1485, 0.6839, -0.1), (0.1485, 0.6839, 0.1), (0.1772, 0.6799, -0.1), (0.1772, 0.6799, 0.1), (0.2051, 0.6751, -0.1), (0.2051, 0.6751, 0.1), (0.2321, 0.6696, -0.1), (0.2321, 0.6696, 0.1), (0.2582, 0.6634, -0.1), (0.2582, 0.6634, 0.1), (0.2835, 0.6564, -0.1), (0.2835, 0.6564, 0.1), (0.3079, 0.6487, -0.1), (0.3079, 0.6487, 0.1), (0.3316, 0.6402, -0.1), (0.3316, 0.6402, 0.1), (0.3578, 0.6289, -0.1), (0.3578, 0.6289, 0.1), (0.3833, 0.6165, -0.1), (0.3833, 0.6165, 0.1), (0.4082, 0.603, -0.1), (0.4082, 0.603, 0.1), (0.4324, 0.5882, -0.1), (0.4324, 0.5882, 0.1), (0.4559, 0.5723, -0.1), (0.4559, 0.5723, 0.1), (0.4788, 0.5552, -0.1), (0.4788, 0.5552, 0.1), (0.501, 0.537, -0.1), (0.501, 0.537, 0.1), (0.5225, 0.5176, -0.1), (0.5225, 0.5176, 0.1), (0.5433, 0.497, -0.1), (0.5433, 0.497, 0.1), (0.5635, 0.4753, -0.1), (0.5635, 0.4753, 0.1), (0.583, 0.4525, -0.1), (0.583, 0.4525, 0.1), (0.6019, 0.4285, -0.1), (0.6019, 0.4285, 0.1), (0.6263, 0.3943, -0.1), (0.6263, 0.3943, 0.1), (0.6485, 0.3604, -0.1), (0.6485, 0.3604, 0.1), (0.6686, 0.3265, -0.1), (0.6686, 0.3265, 0.1), (0.6867, 0.2928, -0.1), (0.6867, 0.2928, 0.1), (0.7026, 0.2592, -0.1), (0.7026, 0.2592, 0.1), (0.7164, 0.2257, -0.1), (0.7164, 0.2257, 0.1), (0.7282, 0.1923, -0.1), (0.7282, 0.1923, 0.1), (0.7378, 0.159, -0.1), (0.7378, 0.159, 0.1), (0.7452, 0.1258, -0.1), (0.7452, 0.1258, 0.1), (0.7506, 0.09281, -0.1), (0.7506, 0.09281, 0.1), (0.7538, 0.0599, -0.1), (0.7538, 0.0599, 0.1), (0.7548, 0.02715, -0.1), (0.7548, 0.02715, 0.1), (0.7539, -0.005721, -0.1), (0.7539, -0.005721, 0.1), (0.7509, -0.0384, -0.1), (0.7509, -0.0384, 0.1), (0.746, -0.0709, -0.1), (0.746, -0.0709, 0.1), (0.7392, -0.1032, -0.1), (0.7392, -0.1032, 0.1), (0.7304, -0.1353, -0.1), (0.7304, -0.1353, 0.1), (0.7196, -0.1672, -0.1), (0.7196, -0.1672, 0.1), (0.7069, -0.199, -0.1), (0.7069, -0.199, 0.1), (0.6923, -0.2305, -0.1), (0.6923, -0.2305, 0.1), (0.6757, -0.2618, -0.1), (0.6757, -0.2618, 0.1), (0.6572, -0.2929, -0.1), (0.6572, -0.2929, 0.1), (0.6368, -0.3238, -0.1), (0.6368, -0.3238, 0.1), (0.6144, -0.3546, -0.1), (0.6144, -0.3546, 0.1), (0.577, -0.3991, -0.1), (0.577, -0.3991, 0.1), (0.5373, -0.4397, -0.1), (0.5373, -0.4397, 0.1), (0.495, -0.4765, -0.1), (0.495, -0.4765, 0.1), (0.4503, -0.5095, -0.1), (0.4503, -0.5095, 0.1), (0.4032, -0.5385, -0.1), (0.4032, -0.5385, 0.1), (0.3537, -0.5637, -0.1), (0.3537, -0.5637, 0.1), (0.3017, -0.585, -0.1), (0.3017, -0.585, 0.1), (0.2474, -0.6025, -0.1), (0.2474, -0.6025, 0.1), (0.1906, -0.616, -0.1), (0.1906, -0.616, 0.1), (0.1316, -0.6256, -0.1), (0.1316, -0.6256, 0.1), (0.0701, -0.6314, -0.1), (0.0701, -0.6314, 0.1), (0.006404, -0.6334, -0.1), (0.006404, -0.6334, 0.1), (-0.0006341, -0.6333, 0.1), (-0.0004929, -0.6233, 0.11), (-0.007931, -0.6332, 0.1), (-0.007662, -0.6232, 0.11), (-0.0156, -0.6329, 0.1), (-0.01522, -0.6229, 0.11), (-0.02365, -0.6325, 0.1), (-0.02316, -0.6226, 0.11), (-0.03207, -0.6321, 0.1), (-0.03149, -0.6221, 0.11), (-0.04088, -0.6315, 0.1), (-0.04021, -0.6216, 0.11), (-0.05006, -0.6309, 0.1), (-0.04931, -0.6209, 0.11), (-0.05962, -0.6301, 0.1), (-0.0588, -0.6202, 0.11), (-0.06957, -0.6293, 0.1), (-0.06868, -0.6193, 0.11), (-0.07989, -0.6283, 0.1), (-0.07894, -0.6184, 0.11), (-0.0906, -0.6273, 0.1), (-0.08959, -0.6173, 0.11), (-0.1017, -0.6261, 0.1), (-0.1006, -0.6162, 0.11), (-0.1132, -0.6249, 0.1), (-0.1121, -0.6149, 0.11), (-0.1251, -0.6235, 0.1), (-0.124, -0.6136, 0.11), (-0.1375, -0.6221, 0.1), (-0.1363, -0.6121, 0.11), (-0.1503, -0.6205, 0.1), (-0.149, -0.6106, 0.11), (-0.1635, -0.6189, 0.1), (-0.1622, -0.6089, 0.11), (-0.1772, -0.6171, 0.1), (-0.1759, -0.6072, 0.11), (-0.1913, -0.6153, 0.1), (-0.1899, -0.6053, 0.11), (-0.2058, -0.6133, 0.1), (-0.2045, -0.6034, 0.11), (-0.2208, -0.6113, 0.1), (-0.2194, -0.6013, 0.11), (-0.2362, -0.6091, 0.1), (-0.2348, -0.5992, 0.11), (-0.252, -0.6069, 0.1), (-0.2506, -0.597, 0.11), (-0.2686, -0.6045, 0.1), (-0.2668, -0.5946, 0.11), (-0.2933, -0.5994, 0.1), (-0.291, -0.5897, 0.11), (-0.3178, -0.5928, 0.1), (-0.3149, -0.5832, 0.11), (-0.342, -0.5847, 0.1), (-0.3385, -0.5753, 0.11), (-0.3659, -0.575, 0.1), (-0.3619, -0.5659, 0.11), (-0.3895, -0.5638, 0.1), (-0.385, -0.5549, 0.11), (-0.4129, -0.5512, 0.1), (-0.4079, -0.5425, 0.11), (-0.436, -0.537, 0.1), (-0.4305, -0.5286, 0.11), (-0.4588, -0.5212, 0.1), (-0.4529, -0.5131, 0.11), (-0.4813, -0.504, 0.1), (-0.4751, -0.4962, 0.11), (-0.5036, -0.4853, 0.1), (-0.497, -0.4778, 0.11), (-0.5255, -0.4651, 0.1), (-0.5186, -0.4579, 0.11), (-0.5472, -0.4434, 0.1), (-0.54, -0.4365, 0.11), (-0.5662, -0.4225, 0.1), (-0.5587, -0.4159, 0.11), (-0.5844, -0.4013, 0.1), (-0.5767, -0.3949, 0.11), (-0.6017, -0.3796, 0.1), (-0.5938, -0.3735, 0.11), (-0.6182, -0.3575, 0.1), (-0.6101, -0.3516, 0.11), (-0.6338, -0.3349, 0.1), (-0.6255, -0.3293, 0.11), (-0.6487, -0.3119, 0.1), (-0.6402, -0.3066, 0.11), (-0.6626, -0.2885, 0.1), (-0.654, -0.2835, 0.11), (-0.6758, -0.2647, 0.1), (-0.667, -0.26, 0.11), (-0.6881, -0.2404, 0.1), (-0.6791, -0.236, 0.11), (-0.6996, -0.2157, 0.1), (-0.6905, -0.2116, 0.11), (-0.7103, -0.1905, 0.1), (-0.701, -0.1868, 0.11), (-0.7201, -0.165, 0.1), (-0.7107, -0.1615, 0.11), (-0.7256, -0.1498, 0.1), (-0.7161, -0.1465, 0.11), (-0.7307, -0.1343, 0.1), (-0.7211, -0.1313, 0.11), (-0.7353, -0.1186, 0.1), (-0.7256, -0.1159, 0.11), (-0.7394, -0.1028, 0.1), (-0.7297, -0.1004, 0.11), (-0.743, -0.08687, 0.1), (-0.7332, -0.0848, 0.11), (-0.7461, -0.07077, 0.1), (-0.7363, -0.069, 0.11), (-0.7488, -0.05452, 0.1), (-0.7389, -0.05305, 0.11), (-0.751, -0.03812, 0.1), (-0.741, -0.03696, 0.11), (-0.7527, -0.02158, 0.1), (-0.7427, -0.02071, 0.11), (-0.7539, -0.004888, 0.1), (-0.7439, -0.004313, 0.11), (-0.7546, 0.01195, 0.1), (-0.7446, 0.01223, 0.11), (-0.7548, 0.02903, 0.1), (-0.7448, 0.02893, 0.11), (-0.7538, 0.06117, 0.1), (-0.7438, 0.0605, 0.11), (-0.7505, 0.09364, 0.1), (-0.7406, 0.09232, 0.11), (-0.7451, 0.1263, 0.1), (-0.7353, 0.1244, 0.11), (-0.7375, 0.1592, 0.1), (-0.7279, 0.1567, 0.11), (-0.7278, 0.1924, 0.1), (-0.7183, 0.1893, 0.11), (-0.716, 0.2257, 0.1), (-0.7066, 0.2221, 0.11), (-0.702, 0.2593, 0.1), (-0.6929, 0.2552, 0.11), (-0.6859, 0.293, 0.1), (-0.6769, 0.2885, 0.11), (-0.6676, 0.327, 0.1), (-0.6589, 0.3221, 0.11), (-0.6472, 0.3612, 0.1), (-0.6388, 0.3559, 0.11), (-0.6248, 0.3956, 0.1), (-0.6165, 0.3899, 0.11), (-0.6001, 0.4302, 0.1), (-0.5921, 0.4243, 0.11), (-0.5841, 0.4511, 0.1), (-0.5763, 0.4448, 0.11), (-0.5668, 0.4713, 0.1), (-0.5594, 0.4646, 0.11), (-0.5485, 0.4907, 0.1), (-0.5414, 0.4837, 0.11), (-0.5292, 0.5093, 0.1), (-0.5224, 0.5019, 0.11), (-0.5087, 0.5271, 0.1), (-0.5023, 0.5194, 0.11), (-0.4871, 0.5441, 0.1), (-0.4811, 0.5361, 0.11), (-0.4645, 0.5603, 0.1), (-0.4589, 0.5521, 0.11), (-0.4408, 0.5757, 0.1), (-0.4356, 0.5672, 0.11), (-0.4161, 0.5903, 0.1), (-0.4112, 0.5816, 0.11), (-0.3902, 0.6041, 0.1), (-0.3857, 0.5952, 0.11), (-0.3633, 0.6171, 0.1), (-0.3592, 0.6081, 0.11), (-0.3353, 0.6294, 0.1), (-0.3315, 0.6201, 0.11), (-0.3088, 0.6396, 0.1), (-0.3054, 0.6302, 0.11), (-0.2823, 0.6488, 0.1), (-0.2791, 0.6393, 0.11), (-0.2555, 0.6572, 0.1), (-0.2527, 0.6476, 0.11), (-0.2287, 0.6647, 0.1), (-0.2261, 0.6551, 0.11), (-0.2016, 0.6714, 0.1), (-0.1994, 0.6616, 0.11), (-0.1744, 0.6771, 0.1), (-0.1725, 0.6673, 0.11), (-0.1471, 0.682, 0.1), (-0.1455, 0.6721, 0.11), (-0.1196, 0.686, 0.1), (-0.1183, 0.676, 0.11), (-0.09192, 0.689, 0.1), (-0.09097, 0.6791, 0.11), (-0.06413, 0.6913, 0.1), (-0.06349, 0.6813, 0.11), (-0.03618, 0.6926, 0.1), (-0.03586, 0.6826, 0.11), (-0.00811, 0.693, 0.1), (-0.008086, 0.683, 0.11), (0.02495, 0.6927, 0.1), (0.02472, 0.6827, 0.11), (0.05711, 0.6916, 0.1), (0.05665, 0.6816, 0.11), (0.08842, 0.6897, 0.1), (0.08771, 0.6798, 0.11), (0.1189, 0.6872, 0.1), (0.1179, 0.6772, 0.11), (0.1485, 0.6839, 0.1), (0.1472, 0.674, 0.11), (0.1772, 0.6799, 0.1), (0.1757, 0.67, 0.11), (0.2051, 0.6751, 0.1), (0.2032, 0.6653, 0.11), (0.2321, 0.6696, 0.1), (0.2299, 0.6599, 0.11), (0.2582, 0.6634, 0.1), (0.2557, 0.6537, 0.11), (0.2835, 0.6564, 0.1), (0.2807, 0.6468, 0.11), (0.3079, 0.6487, 0.1), (0.3047, 0.6392, 0.11), (0.3316, 0.6402, 0.1), (0.3279, 0.6309, 0.11), (0.3578, 0.6289, 0.1), (0.3537, 0.6199, 0.11), (0.3833, 0.6165, 0.1), (0.3788, 0.6076, 0.11), (0.4082, 0.603, 0.1), (0.4032, 0.5943, 0.11), (0.4324, 0.5882, 0.1), (0.427, 0.5798, 0.11), (0.4559, 0.5723, 0.1), (0.4501, 0.5641, 0.11), (0.4788, 0.5552, 0.1), (0.4726, 0.5473, 0.11), (0.501, 0.537, 0.1), (0.4944, 0.5294, 0.11), (0.5225, 0.5176, 0.1), (0.5156, 0.5103, 0.11), (0.5433, 0.497, 0.1), (0.5362, 0.4901, 0.11), (0.5635, 0.4753, 0.1), (0.5561, 0.4687, 0.11), (0.583, 0.4525, 0.1), (0.5753, 0.4461, 0.11), (0.6019, 0.4285, 0.1), (0.5939, 0.4225, 0.11), (0.6263, 0.3943, 0.1), (0.618, 0.3887, 0.11), (0.6485, 0.3604, 0.1), (0.64, 0.3551, 0.11), (0.6686, 0.3265, 0.1), (0.6599, 0.3216, 0.11), (0.6867, 0.2928, 0.1), (0.6777, 0.2883, 0.11), (0.7026, 0.2592, 0.1), (0.6935, 0.2551, 0.11), (0.7164, 0.2257, 0.1), (0.7071, 0.2221, 0.11), (0.7282, 0.1923, 0.1), (0.7186, 0.1892, 0.11), (0.7378, 0.159, 0.1), (0.7281, 0.1565, 0.11), (0.7452, 0.1258, 0.1), (0.7354, 0.1239, 0.11), (0.7506, 0.09281, 0.1), (0.7406, 0.09152, 0.11), (0.7538, 0.0599, 0.1), (0.7438, 0.05925, 0.11), (0.7548, 0.02715, 0.1), (0.7448, 0.02713, 0.11), (0.7539, -0.005721, 0.1), (0.7439, -0.005124, 0.11), (0.7509, -0.0384, 0.1), (0.741, -0.03721, 0.11), (0.746, -0.0709, 0.1), (0.7362, -0.06912, 0.11), (0.7392, -0.1032, 0.1), (0.7295, -0.1008, 0.11), (0.7304, -0.1353, 0.1), (0.7208, -0.1324, 0.11), (0.7196, -0.1672, 0.1), (0.7102, -0.1638, 0.11), (0.7069, -0.199, 0.1), (0.6978, -0.195, 0.11), (0.6923, -0.2305, 0.1), (0.6833, -0.226, 0.11), (0.6757, -0.2618, 0.1), (0.667, -0.2569, 0.11), (0.6572, -0.2929, 0.1), (0.6487, -0.2876, 0.11), (0.6368, -0.3238, 0.1), (0.6286, -0.3181, 0.11), (0.6144, -0.3546, 0.1), (0.6065, -0.3484, 0.11), (0.577, -0.3991, 0.1), (0.5696, -0.3923, 0.11), (0.5373, -0.4397, 0.1), (0.5304, -0.4324, 0.11), (0.495, -0.4765, 0.1), (0.4888, -0.4687, 0.11), (0.4503, -0.5095, 0.1), (0.4447, -0.5012, 0.11), (0.4032, -0.5385, 0.1), (0.3983, -0.5298, 0.11), (0.3537, -0.5637, 0.1), (0.3495, -0.5546, 0.11), (0.3017, -0.585, 0.1), (0.2983, -0.5756, 0.11), (0.2474, -0.6025, 0.1), (0.2447, -0.5928, 0.11), (0.1906, -0.616, 0.1), (0.1887, -0.6062, 0.11), (0.1316, -0.6256, 0.1), (0.1303, -0.6157, 0.11), (0.0701, -0.6314, 0.1), (0.06948, -0.6215, 0.11), (0.006404, -0.6334, 0.1), (0.006289, -0.6234, 0.11), (0.2409, 0.114, -0.11), (0.2309, 0.1136, -0.1), (0.2387, 0.1494, -0.11), (0.2287, 0.1486, -0.1), (0.235, 0.1837, -0.11), (0.225, 0.1824, -0.1), (0.2297, 0.2168, -0.11), (0.2199, 0.215, -0.1), (0.223, 0.2488, -0.11), (0.2132, 0.2465, -0.1), (0.2147, 0.2796, -0.11), (0.2051, 0.2768, -0.1), (0.205, 0.3093, -0.11), (0.1956, 0.3059, -0.1), (0.1938, 0.3378, -0.11), (0.1846, 0.3339, -0.1), (0.181, 0.3652, -0.11), (0.1721, 0.3607, -0.1), (0.1668, 0.3914, -0.11), (0.1582, 0.3864, -0.1), (0.1511, 0.4165, -0.11), (0.1428, 0.4109, -0.1), (0.1339, 0.4404, -0.11), (0.1259, 0.4343, -0.1), (0.1244, 0.4519, -0.11), (0.1169, 0.4453, -0.1), (0.1147, 0.4624, -0.11), (0.1076, 0.4553, -0.1), (0.1046, 0.4719, -0.11), (0.09797, 0.4643, -0.1), (0.09414, 0.4804, -0.11), (0.08812, 0.4724, -0.1), (0.0834, 0.4879, -0.11), (0.078, 0.4794, -0.1), (0.07233, 0.4943, -0.11), (0.06762, 0.4855, -0.1), (0.06093, 0.4998, -0.11), (0.05697, 0.4906, -0.1), (0.04922, 0.5043, -0.11), (0.04603, 0.4948, -0.1), (0.03717, 0.5078, -0.11), (0.03479, 0.4981, -0.1), (0.02481, 0.5103, -0.11), (0.02323, 0.5004, -0.1), (0.01212, 0.5118, -0.11), (0.01134, 0.5018, -0.1), (-0.0008985, 0.5123, -0.11), (-0.0007621, 0.5023, -0.1), (-0.02408, 0.5108, -0.11), (-0.02274, 0.5009, -0.1), (-0.04632, 0.5062, -0.11), (-0.04362, 0.4966, -0.1), (-0.06761, 0.4986, -0.11), (-0.06359, 0.4894, -0.1), (-0.08795, 0.488, -0.11), (-0.08272, 0.4794, -0.1), (-0.1073, 0.4742, -0.11), (-0.1011, 0.4664, -0.1), (-0.1258, 0.4575, -0.11), (-0.1187, 0.4505, -0.1), (-0.1433, 0.4377, -0.11), (-0.1355, 0.4315, -0.1), (-0.1598, 0.4149, -0.11), (-0.1515, 0.4094, -0.1), (-0.1754, 0.389, -0.11), (-0.1667, 0.3841, -0.1), (-0.1901, 0.3601, -0.11), (-0.181, 0.3558, -0.1), (-0.2038, 0.3281, -0.11), (-0.1945, 0.3244, -0.1), (-0.2165, 0.2931, -0.11), (-0.207, 0.2899, -0.1), (-0.2197, 0.2825, -0.11), (-0.2101, 0.2799, -0.1), (-0.2227, 0.2706, -0.11), (-0.213, 0.2684, -0.1), (-0.2255, 0.2574, -0.11), (-0.2157, 0.2555, -0.1), (-0.2281, 0.2428, -0.11), (-0.2182, 0.2411, -0.1), (-0.2305, 0.2268, -0.11), (-0.2206, 0.2254, -0.1), (-0.2327, 0.2095, -0.11), (-0.2228, 0.2084, -0.1), (-0.2347, 0.1909, -0.11), (-0.2247, 0.1899, -0.1), (-0.2365, 0.1709, -0.11), (-0.2265, 0.1701, -0.1), (-0.2381, 0.1496, -0.11), (-0.2281, 0.1489, -0.1), (-0.2395, 0.1269, -0.11), (-0.2295, 0.1263, -0.1), (-0.2407, 0.1028, -0.11), (-0.2307, 0.1024, -0.1), (-0.2417, 0.07745, -0.11), (-0.2317, 0.07706, -0.1), (-0.2435, 0.03073, -0.11), (-0.2335, 0.03073, -0.1), (-0.2417, -0.01599, -0.11), (-0.2317, -0.01557, -0.1), (-0.2399, -0.05534, -0.11), (-0.2299, -0.0547, -0.1), (-0.2367, -0.09311, -0.11), (-0.2268, -0.0921, -0.1), (-0.2324, -0.1293, -0.11), (-0.2225, -0.1279, -0.1), (-0.2267, -0.1639, -0.11), (-0.2169, -0.1621, -0.1), (-0.2198, -0.197, -0.11), (-0.2101, -0.1947, -0.1), (-0.2116, -0.2285, -0.11), (-0.202, -0.2257, -0.1), (-0.2021, -0.2584, -0.11), (-0.1927, -0.2551, -0.1), (-0.1914, -0.2867, -0.11), (-0.1821, -0.2829, -0.1), (-0.1794, -0.3135, -0.11), (-0.1704, -0.3091, -0.1), (-0.1661, -0.3387, -0.11), (-0.1574, -0.3337, -0.1), (-0.1515, -0.3623, -0.11), (-0.1432, -0.3568, -0.1), (-0.1357, -0.3844, -0.11), (-0.1277, -0.3783, -0.1), (-0.1265, -0.3956, -0.11), (-0.119, -0.389, -0.1), (-0.117, -0.4058, -0.11), (-0.1099, -0.3987, -0.1), (-0.107, -0.415, -0.11), (-0.1005, -0.4075, -0.1), (-0.09674, -0.4233, -0.11), (-0.09077, -0.4153, -0.1), (-0.08607, -0.4306, -0.11), (-0.08075, -0.4221, -0.1), (-0.07502, -0.4369, -0.11), (-0.07041, -0.428, -0.1), (-0.0636, -0.4423, -0.11), (-0.05973, -0.4331, -0.1), (-0.05181, -0.4467, -0.11), (-0.04872, -0.4371, -0.1), (-0.03965, -0.4501, -0.11), (-0.03734, -0.4403, -0.1), (-0.0271, -0.4525, -0.11), (-0.02559, -0.4426, -0.1), (-0.01419, -0.454, -0.11), (-0.01344, -0.444, -0.1), (-0.0008985, -0.4544, -0.11), (-0.001045, -0.4444, -0.1), (0.02256, -0.4529, -0.11), (0.02121, -0.443, -0.1), (0.04502, -0.4483, -0.11), (0.0423, -0.4386, -0.1), (0.06649, -0.4405, -0.11), (0.06243, -0.4314, -0.1), (0.08695, -0.4297, -0.11), (0.08168, -0.4212, -0.1), (0.1064, -0.4158, -0.11), (0.1001, -0.408, -0.1), (0.1249, -0.3987, -0.11), (0.1177, -0.3918, -0.1), (0.1424, -0.3786, -0.11), (0.1345, -0.3724, -0.1), (0.1588, -0.3554, -0.11), (0.1504, -0.35, -0.1), (0.1743, -0.3291, -0.11), (0.1655, -0.3244, -0.1), (0.1888, -0.2997, -0.11), (0.1797, -0.2956, -0.1), (0.2023, -0.2672, -0.11), (0.1929, -0.2636, -0.1), (0.2147, -0.2316, -0.11), (0.2052, -0.2285, -0.1), (0.219, -0.2175, -0.11), (0.2094, -0.2148, -0.1), (0.223, -0.2027, -0.11), (0.2133, -0.2003, -0.1), (0.2265, -0.1872, -0.11), (0.2167, -0.1851, -0.1), (0.2297, -0.1709, -0.11), (0.2199, -0.1691, -0.1), (0.2325, -0.154, -0.11), (0.2226, -0.1525, -0.1), (0.235, -0.1364, -0.11), (0.225, -0.1351, -0.1), (0.237, -0.1181, -0.11), (0.2271, -0.1171, -0.1), (0.2387, -0.09905, -0.11), (0.2287, -0.09828, -0.1), (0.24, -0.07934, -0.11), (0.23, -0.07877, -0.1), (0.2409, -0.05892, -0.11), (0.2309, -0.05856, -0.1), (0.2415, -0.03781, -0.11), (0.2315, -0.03763, -0.1), (0.2417, -0.01599, -0.11), (0.2317, -0.01595, -0.1), (0.2417, 0.07745, -0.11), (0.2317, 0.07735, -0.1), (0.2309, 0.1136, -0.1), (0.2309, 0.1136, 0.1), (0.2287, 0.1486, -0.1), (0.2287, 0.1486, 0.1), (0.225, 0.1824, -0.1), (0.225, 0.1824, 0.1), (0.2199, 0.215, -0.1), (0.2199, 0.215, 0.1), (0.2132, 0.2465, -0.1), (0.2132, 0.2465, 0.1), (0.2051, 0.2768, -0.1), (0.2051, 0.2768, 0.1), (0.1956, 0.3059, -0.1), (0.1956, 0.3059, 0.1), (0.1846, 0.3339, -0.1), (0.1846, 0.3339, 0.1), (0.1721, 0.3607, -0.1), (0.1721, 0.3607, 0.1), (0.1582, 0.3864, -0.1), (0.1582, 0.3864, 0.1), (0.1428, 0.4109, -0.1), (0.1428, 0.4109, 0.1), (0.1259, 0.4343, -0.1), (0.1259, 0.4343, 0.1), (0.1169, 0.4453, -0.1), (0.1169, 0.4453, 0.1), (0.1076, 0.4553, -0.1), (0.1076, 0.4553, 0.1), (0.09797, 0.4643, -0.1), (0.09797, 0.4643, 0.1), (0.08812, 0.4724, -0.1), (0.08812, 0.4724, 0.1), (0.078, 0.4794, -0.1), (0.078, 0.4794, 0.1), (0.06762, 0.4855, -0.1), (0.06762, 0.4855, 0.1), (0.05697, 0.4906, -0.1), (0.05697, 0.4906, 0.1), (0.04603, 0.4948, -0.1), (0.04603, 0.4948, 0.1), (0.03479, 0.4981, -0.1), (0.03479, 0.4981, 0.1), (0.02323, 0.5004, -0.1), (0.02323, 0.5004, 0.1), (0.01134, 0.5018, -0.1), (0.01134, 0.5018, 0.1), (-0.0007621, 0.5023, -0.1), (-0.0007621, 0.5023, 0.1), (-0.02274, 0.5009, -0.1), (-0.02274, 0.5009, 0.1), (-0.04362, 0.4966, -0.1), (-0.04362, 0.4966, 0.1), (-0.06359, 0.4894, -0.1), (-0.06359, 0.4894, 0.1), (-0.08272, 0.4794, -0.1), (-0.08272, 0.4794, 0.1), (-0.1011, 0.4664, -0.1), (-0.1011, 0.4664, 0.1), (-0.1187, 0.4505, -0.1), (-0.1187, 0.4505, 0.1), (-0.1355, 0.4315, -0.1), (-0.1355, 0.4315, 0.1), (-0.1515, 0.4094, -0.1), (-0.1515, 0.4094, 0.1), (-0.1667, 0.3841, -0.1), (-0.1667, 0.3841, 0.1), (-0.181, 0.3558, -0.1), (-0.181, 0.3558, 0.1), (-0.1945, 0.3244, -0.1), (-0.1945, 0.3244, 0.1), (-0.207, 0.2899, -0.1), (-0.207, 0.2899, 0.1), (-0.2101, 0.2799, -0.1), (-0.2101, 0.2799, 0.1), (-0.213, 0.2684, -0.1), (-0.213, 0.2684, 0.1), (-0.2157, 0.2555, -0.1), (-0.2157, 0.2555, 0.1), (-0.2182, 0.2411, -0.1), (-0.2182, 0.2411, 0.1), (-0.2206, 0.2254, -0.1), (-0.2206, 0.2254, 0.1), (-0.2228, 0.2084, -0.1), (-0.2228, 0.2084, 0.1), (-0.2247, 0.1899, -0.1), (-0.2247, 0.1899, 0.1), (-0.2265, 0.1701, -0.1), (-0.2265, 0.1701, 0.1), (-0.2281, 0.1489, -0.1), (-0.2281, 0.1489, 0.1), (-0.2295, 0.1263, -0.1), (-0.2295, 0.1263, 0.1), (-0.2307, 0.1024, -0.1), (-0.2307, 0.1024, 0.1), (-0.2317, 0.07706, -0.1), (-0.2317, 0.07706, 0.1), (-0.2335, 0.03073, -0.1), (-0.2335, 0.03073, 0.1), (-0.2317, -0.01557, -0.1), (-0.2317, -0.01557, 0.1), (-0.2299, -0.0547, -0.1), (-0.2299, -0.0547, 0.1), (-0.2268, -0.0921, -0.1), (-0.2268, -0.0921, 0.1), (-0.2225, -0.1279, -0.1), (-0.2225, -0.1279, 0.1), (-0.2169, -0.1621, -0.1), (-0.2169, -0.1621, 0.1), (-0.2101, -0.1947, -0.1), (-0.2101, -0.1947, 0.1), (-0.202, -0.2257, -0.1), (-0.202, -0.2257, 0.1), (-0.1927, -0.2551, -0.1), (-0.1927, -0.2551, 0.1), (-0.1821, -0.2829, -0.1), (-0.1821, -0.2829, 0.1), (-0.1704, -0.3091, -0.1), (-0.1704, -0.3091, 0.1), (-0.1574, -0.3337, -0.1), (-0.1574, -0.3337, 0.1), (-0.1432, -0.3568, -0.1), (-0.1432, -0.3568, 0.1), (-0.1277, -0.3783, -0.1), (-0.1277, -0.3783, 0.1), (-0.119, -0.389, -0.1), (-0.119, -0.389, 0.1), (-0.1099, -0.3987, -0.1), (-0.1099, -0.3987, 0.1), (-0.1005, -0.4075, -0.1), (-0.1005, -0.4075, 0.1), (-0.09077, -0.4153, -0.1), (-0.09077, -0.4153, 0.1), (-0.08075, -0.4221, -0.1), (-0.08075, -0.4221, 0.1), (-0.07041, -0.428, -0.1), (-0.07041, -0.428, 0.1), (-0.05973, -0.4331, -0.1), (-0.05973, -0.4331, 0.1), (-0.04872, -0.4371, -0.1), (-0.04872, -0.4371, 0.1), (-0.03734, -0.4403, -0.1), (-0.03734, -0.4403, 0.1), (-0.02559, -0.4426, -0.1), (-0.02559, -0.4426, 0.1), (-0.01344, -0.444, -0.1), (-0.01344, -0.444, 0.1), (-0.001045, -0.4444, -0.1), (-0.001045, -0.4444, 0.1), (0.02121, -0.443, -0.1), (0.02121, -0.443, 0.1), (0.0423, -0.4386, -0.1), (0.0423, -0.4386, 0.1), (0.06243, -0.4314, -0.1), (0.06243, -0.4314, 0.1), (0.08168, -0.4212, -0.1), (0.08168, -0.4212, 0.1), (0.1001, -0.408, -0.1), (0.1001, -0.408, 0.1), (0.1177, -0.3918, -0.1), (0.1177, -0.3918, 0.1), (0.1345, -0.3724, -0.1), (0.1345, -0.3724, 0.1), (0.1504, -0.35, -0.1), (0.1504, -0.35, 0.1), (0.1655, -0.3244, -0.1), (0.1655, -0.3244, 0.1), (0.1797, -0.2956, -0.1), (0.1797, -0.2956, 0.1), (0.1929, -0.2636, -0.1), (0.1929, -0.2636, 0.1), (0.2052, -0.2285, -0.1), (0.2052, -0.2285, 0.1), (0.2094, -0.2148, -0.1), (0.2094, -0.2148, 0.1), (0.2133, -0.2003, -0.1), (0.2133, -0.2003, 0.1), (0.2167, -0.1851, -0.1), (0.2167, -0.1851, 0.1), (0.2199, -0.1691, -0.1), (0.2199, -0.1691, 0.1), (0.2226, -0.1525, -0.1), (0.2226, -0.1525, 0.1), (0.225, -0.1351, -0.1), (0.225, -0.1351, 0.1), (0.2271, -0.1171, -0.1), (0.2271, -0.1171, 0.1), (0.2287, -0.09828, -0.1), (0.2287, -0.09828, 0.1), (0.23, -0.07877, -0.1), (0.23, -0.07877, 0.1), (0.2309, -0.05856, -0.1), (0.2309, -0.05856, 0.1), (0.2315, -0.03763, -0.1), (0.2315, -0.03763, 0.1), (0.2317, -0.01595, -0.1), (0.2317, -0.01595, 0.1), (0.2317, 0.07735, -0.1), (0.2317, 0.07735, 0.1), (0.2309, 0.1136, 0.1), (0.2409, 0.114, 0.11), (0.2287, 0.1486, 0.1), (0.2387, 0.1494, 0.11), (0.225, 0.1824, 0.1), (0.235, 0.1837, 0.11), (0.2199, 0.215, 0.1), (0.2297, 0.2168, 0.11), (0.2132, 0.2465, 0.1), (0.223, 0.2488, 0.11), (0.2051, 0.2768, 0.1), (0.2147, 0.2796, 0.11), (0.1956, 0.3059, 0.1), (0.205, 0.3093, 0.11), (0.1846, 0.3339, 0.1), (0.1938, 0.3378, 0.11), (0.1721, 0.3607, 0.1), (0.181, 0.3652, 0.11), (0.1582, 0.3864, 0.1), (0.1668, 0.3914, 0.11), (0.1428, 0.4109, 0.1), (0.1511, 0.4165, 0.11), (0.1259, 0.4343, 0.1), (0.1339, 0.4404, 0.11), (0.1169, 0.4453, 0.1), (0.1244, 0.4519, 0.11), (0.1076, 0.4553, 0.1), (0.1147, 0.4624, 0.11), (0.09797, 0.4643, 0.1), (0.1046, 0.4719, 0.11), (0.08812, 0.4724, 0.1), (0.09414, 0.4804, 0.11), (0.078, 0.4794, 0.1), (0.0834, 0.4879, 0.11), (0.06762, 0.4855, 0.1), (0.07233, 0.4943, 0.11), (0.05697, 0.4906, 0.1), (0.06093, 0.4998, 0.11), (0.04603, 0.4948, 0.1), (0.04922, 0.5043, 0.11), (0.03479, 0.4981, 0.1), (0.03717, 0.5078, 0.11), (0.02323, 0.5004, 0.1), (0.02481, 0.5103, 0.11), (0.01134, 0.5018, 0.1), (0.01212, 0.5118, 0.11), (-0.0007621, 0.5023, 0.1), (-0.0008985, 0.5123, 0.11), (-0.02274, 0.5009, 0.1), (-0.02408, 0.5108, 0.11), (-0.04362, 0.4966, 0.1), (-0.04632, 0.5062, 0.11), (-0.06359, 0.4894, 0.1), (-0.06761, 0.4986, 0.11), (-0.08272, 0.4794, 0.1), (-0.08795, 0.488, 0.11), (-0.1011, 0.4664, 0.1), (-0.1073, 0.4742, 0.11), (-0.1187, 0.4505, 0.1), (-0.1258, 0.4575, 0.11), (-0.1355, 0.4315, 0.1), (-0.1433, 0.4377, 0.11), (-0.1515, 0.4094, 0.1), (-0.1598, 0.4149, 0.11), (-0.1667, 0.3841, 0.1), (-0.1754, 0.389, 0.11), (-0.181, 0.3558, 0.1), (-0.1901, 0.3601, 0.11), (-0.1945, 0.3244, 0.1), (-0.2038, 0.3281, 0.11), (-0.207, 0.2899, 0.1), (-0.2165, 0.2931, 0.11), (-0.2101, 0.2799, 0.1), (-0.2197, 0.2825, 0.11), (-0.213, 0.2684, 0.1), (-0.2227, 0.2706, 0.11), (-0.2157, 0.2555, 0.1), (-0.2255, 0.2574, 0.11), (-0.2182, 0.2411, 0.1), (-0.2281, 0.2428, 0.11), (-0.2206, 0.2254, 0.1), (-0.2305, 0.2268, 0.11), (-0.2228, 0.2084, 0.1), (-0.2327, 0.2095, 0.11), (-0.2247, 0.1899, 0.1), (-0.2347, 0.1909, 0.11), (-0.2265, 0.1701, 0.1), (-0.2365, 0.1709, 0.11), (-0.2281, 0.1489, 0.1), (-0.2381, 0.1496, 0.11), (-0.2295, 0.1263, 0.1), (-0.2395, 0.1269, 0.11), (-0.2307, 0.1024, 0.1), (-0.2407, 0.1028, 0.11), (-0.2317, 0.07706, 0.1), (-0.2417, 0.07745, 0.11), (-0.2335, 0.03073, 0.1), (-0.2435, 0.03073, 0.11), (-0.2317, -0.01557, 0.1), (-0.2417, -0.01599, 0.11), (-0.2299, -0.0547, 0.1), (-0.2399, -0.05534, 0.11), (-0.2268, -0.0921, 0.1), (-0.2367, -0.09311, 0.11), (-0.2225, -0.1279, 0.1), (-0.2324, -0.1293, 0.11), (-0.2169, -0.1621, 0.1), (-0.2267, -0.1639, 0.11), (-0.2101, -0.1947, 0.1), (-0.2198, -0.197, 0.11), (-0.202, -0.2257, 0.1), (-0.2116, -0.2285, 0.11), (-0.1927, -0.2551, 0.1), (-0.2021, -0.2584, 0.11), (-0.1821, -0.2829, 0.1), (-0.1914, -0.2867, 0.11), (-0.1704, -0.3091, 0.1), (-0.1794, -0.3135, 0.11), (-0.1574, -0.3337, 0.1), (-0.1661, -0.3387, 0.11), (-0.1432, -0.3568, 0.1), (-0.1515, -0.3623, 0.11), (-0.1277, -0.3783, 0.1), (-0.1357, -0.3844, 0.11), (-0.119, -0.389, 0.1), (-0.1265, -0.3956, 0.11), (-0.1099, -0.3987, 0.1), (-0.117, -0.4058, 0.11), (-0.1005, -0.4075, 0.1), (-0.107, -0.415, 0.11), (-0.09077, -0.4153, 0.1), (-0.09674, -0.4233, 0.11), (-0.08075, -0.4221, 0.1), (-0.08607, -0.4306, 0.11), (-0.07041, -0.428, 0.1), (-0.07502, -0.4369, 0.11), (-0.05973, -0.4331, 0.1), (-0.0636, -0.4423, 0.11), (-0.04872, -0.4371, 0.1), (-0.05181, -0.4467, 0.11), (-0.03734, -0.4403, 0.1), (-0.03965, -0.4501, 0.11), (-0.02559, -0.4426, 0.1), (-0.0271, -0.4525, 0.11), (-0.01344, -0.444, 0.1), (-0.01419, -0.454, 0.11), (-0.001045, -0.4444, 0.1), (-0.0008985, -0.4544, 0.11), (0.02121, -0.443, 0.1), (0.02256, -0.4529, 0.11), (0.0423, -0.4386, 0.1), (0.04502, -0.4483, 0.11), (0.06243, -0.4314, 0.1), (0.06649, -0.4405, 0.11), (0.08168, -0.4212, 0.1), (0.08695, -0.4297, 0.11), (0.1001, -0.408, 0.1), (0.1064, -0.4158, 0.11), (0.1177, -0.3918, 0.1), (0.1249, -0.3987, 0.11), (0.1345, -0.3724, 0.1), (0.1424, -0.3786, 0.11), (0.1504, -0.35, 0.1), (0.1588, -0.3554, 0.11), (0.1655, -0.3244, 0.1), (0.1743, -0.3291, 0.11), (0.1797, -0.2956, 0.1), (0.1888, -0.2997, 0.11), (0.1929, -0.2636, 0.1), (0.2023, -0.2672, 0.11), (0.2052, -0.2285, 0.1), (0.2147, -0.2316, 0.11), (0.2094, -0.2148, 0.1), (0.219, -0.2175, 0.11), (0.2133, -0.2003, 0.1), (0.223, -0.2027, 0.11), (0.2167, -0.1851, 0.1), (0.2265, -0.1872, 0.11), (0.2199, -0.1691, 0.1), (0.2297, -0.1709, 0.11), (0.2226, -0.1525, 0.1), (0.2325, -0.154, 0.11), (0.225, -0.1351, 0.1), (0.235, -0.1364, 0.11), (0.2271, -0.1171, 0.1), (0.237, -0.1181, 0.11), (0.2287, -0.09828, 0.1), (0.2387, -0.09905, 0.11), (0.23, -0.07877, 0.1), (0.24, -0.07934, 0.11), (0.2309, -0.05856, 0.1), (0.2409, -0.05892, 0.11), (0.2315, -0.03763, 0.1), (0.2415, -0.03781, 0.11), (0.2317, -0.01595, 0.1), (0.2417, -0.01599, 0.11), (0.2317, 0.07735, 0.1), (0.2417, 0.07745, 0.11)], [], [(94, 96, 95), (94, 97, 96), (93, 97, 94), (93, 98, 97), (92, 98, 93), (92, 99, 98), (91, 99, 92), (91, 100, 99), (90, 100, 91), (90, 101, 100), (89, 101, 90), (89, 102, 101), (88, 102, 89), (88, 103, 102), (87, 103, 88), (87, 104, 103), (86, 104, 87), (86, 105, 104), (85, 105, 86), (85, 106, 105), (84, 106, 85), (84, 107, 106), (84, 108, 107), (83, 108, 84), (82, 108, 83), (82, 109, 108), (81, 109, 82), (81, 110, 109), (80, 110, 81), (80, 111, 110), (79, 111, 80), (79, 112, 111), (78, 112, 79), (78, 113, 112), (77, 113, 78), (77, 114, 113), (76, 114, 77), (76, 115, 114), (75, 179, 76), (179, 115, 76), (75, 180, 179), (178, 115, 179), (177, 115, 178), (75, 181, 180), (177, 116, 115), (176, 116, 177), (175, 116, 176), (75, 182, 181), (174, 116, 175), (74, 182, 75), (173, 116, 174), (74, 183, 182), (172, 116, 173), (172, 117, 116), (74, 184, 183), (171, 117, 172), (73, 184, 74), (170, 117, 171), (73, 185, 184), (169, 117, 170), (169, 118, 117), (72, 185, 73), (168, 118, 169), (72, 186, 185), (167, 118, 168), (167, 119, 118), (71, 186, 72), (166, 119, 167), (71, 187, 186), (70, 187, 71), (166, 120, 119), (165, 120, 166), (70, 188, 187), (164, 120, 165), (69, 188, 70), (69, 189, 188), (164, 121, 120), (163, 121, 164), (69, 190, 189), (68, 190, 69), (163, 122, 121), (162, 122, 163), (68, 191, 190), (67, 191, 68), (162, 123, 122), (161, 123, 162), (67, 192, 191), (66, 192, 67), (161, 124, 123), (66, 193, 192), (160, 124, 161), (66, 194, 193), (66, 195, 194), (65, 195, 66), (160, 125, 124), (159, 125, 160), (65, 196, 195), (65, 197, 196), (64, 197, 65), (159, 126, 125), (158, 126, 159), (64, 198, 197), (64, 199, 198), (63, 199, 64), (158, 127, 126), (157, 127, 158), (63, 200, 199), (62, 200, 63), (157, 128, 127), (62, 201, 200), (156, 128, 157), (62, 202, 201), (61, 202, 62), (156, 129, 128), (254, 129, 156), (61, 203, 202), (60, 203, 61), (254, 130, 129), (60, 204, 203), (253, 130, 254), (59, 204, 60), (253, 131, 130), (59, 205, 204), (58, 205, 59), (253, 132, 131), (57, 205, 58), (56, 205, 57), (253, 133, 132), (56, 206, 205), (252, 133, 253), (55, 206, 56), (54, 206, 55), (252, 134, 133), (251, 134, 252), (53, 206, 54), (53, 207, 206), (250, 134, 251), (52, 207, 53), (250, 135, 134), (249, 135, 250), (51, 207, 52), (51, 208, 207), (248, 135, 249), (50, 208, 51), (248, 136, 135), (49, 208, 50), (247, 136, 248), (49, 209, 208), (48, 209, 49), (247, 137, 136), (246, 137, 247), (47, 209, 48), (245, 137, 246), (46, 209, 47), (245, 138, 137), (46, 210, 209), (244, 138, 245), (45, 210, 46), (243, 138, 244), (243, 139, 138), (45, 211, 210), (242, 139, 243), (44, 211, 45), (241, 139, 242), (241, 140, 139), (44, 212, 211), (240, 140, 241), (43, 212, 44), (240, 141, 140), (43, 213, 212), (42, 213, 43), (239, 141, 240), (41, 213, 42), (41, 214, 213), (239, 142, 141), (238, 142, 239), (40, 214, 41), (40, 215, 214), (238, 143, 142), (237, 143, 238), (39, 215, 40), (39, 216, 215), (237, 144, 143), (38, 216, 39), (236, 144, 237), (38, 217, 216), (37, 217, 38), (235, 144, 236), (37, 218, 217), (235, 145, 144), (36, 218, 37), (36, 219, 218), (234, 145, 235), (36, 220, 219), (36, 221, 220), (233, 145, 234), (35, 221, 36), (35, 222, 221), (232, 145, 233), (35, 223, 222), (232, 146, 145), (34, 223, 35), (34, 224, 223), (231, 146, 232), (34, 225, 224), (34, 226, 225), (230, 146, 231), (34, 227, 226), (34, 228, 227), (229, 146, 230), (34, 229, 228), (34, 146, 229), (33, 146, 34), (33, 147, 146), (32, 147, 33), (31, 147, 32), (31, 148, 147), (30, 148, 31), (29, 148, 30), (29, 149, 148), (28, 149, 29), (28, 150, 149), (27, 150, 28), (26, 150, 27), (25, 150, 26), (25, 151, 150), (24, 151, 25), (23, 151, 24), (23, 152, 151), (22, 152, 23), (21, 152, 22), (20, 152, 21), (19, 152, 20), (18, 152, 19), (17, 152, 18), (17, 153, 152), (16, 153, 17), (15, 153, 16), (14, 153, 15), (13, 153, 14), (12, 153, 13), (11, 153, 12), (11, 154, 153), (10, 154, 11), (9, 154, 10), (8, 154, 9), (7, 154, 8), (6, 154, 7), (5, 154, 6), (5, 155, 154), (4, 155, 5), (3, 155, 4), (2, 155, 3), (1, 155, 2), (0, 155, 1), (351, 349, 350), (352, 349, 351), (352, 348, 349), (353, 348, 352), (353, 347, 348), (354, 347, 353), (354, 346, 347), (355, 346, 354), (355, 345, 346), (356, 345, 355), (356, 344, 345), (357, 344, 356), (357, 343, 344), (358, 343, 357), (358, 342, 343), (359, 342, 358), (359, 341, 342), (360, 341, 359), (360, 340, 341), (361, 340, 360), (361, 339, 340), (362, 339, 361), (363, 339, 362), (363, 338, 339), (363, 337, 338), (364, 337, 363), (364, 336, 337), (365, 336, 364), (365, 335, 336), (366, 335, 365), (366, 334, 335), (367, 334, 366), (367, 333, 334), (368, 333, 367), (368, 332, 333), (369, 332, 368), (369, 331, 332), (370, 331, 369), (434, 330, 331), (370, 434, 331), (435, 330, 434), (370, 433, 434), (370, 432, 433), (436, 330, 435), (371, 432, 370), (371, 431, 432), (371, 430, 431), (437, 330, 436), (371, 429, 430), (437, 329, 330), (371, 428, 429), (438, 329, 437), (371, 427, 428), (372, 427, 371), (439, 329, 438), (372, 426, 427), (439, 328, 329), (372, 425, 426), (440, 328, 439), (372, 424, 425), (373, 424, 372), (440, 327, 328), (373, 423, 424), (441, 327, 440), (373, 422, 423), (374, 422, 373), (441, 326, 327), (374, 421, 422), (442, 326, 441), (442, 325, 326), (375, 421, 374), (375, 420, 421), (443, 325, 442), (375, 419, 420), (443, 324, 325), (444, 324, 443), (376, 419, 375), (376, 418, 419), (445, 324, 444), (445, 323, 324), (377, 418, 376), (377, 417, 418), (446, 323, 445), (446, 322, 323), (378, 417, 377), (378, 416, 417), (447, 322, 446), (447, 321, 322), (379, 416, 378), (448, 321, 447), (379, 415, 416), (449, 321, 448), (450, 321, 449), (450, 320, 321), (380, 415, 379), (380, 414, 415), (451, 320, 450), (452, 320, 451), (452, 319, 320), (381, 414, 380), (381, 413, 414), (453, 319, 452), (454, 319, 453), (454, 318, 319), (382, 413, 381), (382, 412, 413), (455, 318, 454), (455, 317, 318), (383, 412, 382), (456, 317, 455), (383, 411, 412), (457, 317, 456), (457, 316, 317), (384, 411, 383), (384, 509, 411), (458, 316, 457), (458, 315, 316), (385, 509, 384), (459, 315, 458), (385, 508, 509), (459, 314, 315), (386, 508, 385), (460, 314, 459), (460, 313, 314), (387, 508, 386), (460, 312, 313), (460, 311, 312), (388, 508, 387), (461, 311, 460), (388, 507, 508), (461, 310, 311), (461, 309, 310), (389, 507, 388), (389, 506, 507), (461, 308, 309), (462, 308, 461), (389, 505, 506), (462, 307, 308), (390, 505, 389), (390, 504, 505), (462, 306, 307), (463, 306, 462), (390, 503, 504), (463, 305, 306), (391, 503, 390), (463, 304, 305), (391, 502, 503), (464, 304, 463), (464, 303, 304), (392, 502, 391), (392, 501, 502), (464, 302, 303), (392, 500, 501), (464, 301, 302), (393, 500, 392), (465, 301, 464), (393, 499, 500), (465, 300, 301), (393, 498, 499), (394, 498, 393), (466, 300, 465), (394, 497, 498), (466, 299, 300), (394, 496, 497), (395, 496, 394), (467, 299, 466), (395, 495, 496), (467, 298, 299), (396, 495, 395), (468, 298, 467), (468, 297, 298), (396, 494, 495), (468, 296, 297), (469, 296, 468), (397, 494, 396), (397, 493, 494), (469, 295, 296), (470, 295, 469), (398, 493, 397), (398, 492, 493), (470, 294, 295), (471, 294, 470), (399, 492, 398), (471, 293, 294), (399, 491, 492), (472, 293, 471), (472, 292, 293), (399, 490, 491), (473, 292, 472), (400, 490, 399), (473, 291, 292), (474, 291, 473), (400, 489, 490), (475, 291, 474), (476, 291, 475), (400, 488, 489), (476, 290, 291), (477, 290, 476), (400, 487, 488), (478, 290, 477), (401, 487, 400), (478, 289, 290), (479, 289, 478), (401, 486, 487), (480, 289, 479), (481, 289, 480), (401, 485, 486), (482, 289, 481), (483, 289, 482), (401, 484, 485), (484, 289, 483), (401, 289, 484), (401, 288, 289), (402, 288, 401), (402, 287, 288), (402, 286, 287), (403, 286, 402), (403, 285, 286), (403, 284, 285), (404, 284, 403), (404, 283, 284), (405, 283, 404), (405, 282, 283), (405, 281, 282), (405, 280, 281), (406, 280, 405), (406, 279, 280), (406, 278, 279), (407, 278, 406), (407, 277, 278), (407, 276, 277), (407, 275, 276), (407, 274, 275), (407, 273, 274), (407, 272, 273), (408, 272, 407), (408, 271, 272), (408, 270, 271), (408, 269, 270), (408, 268, 269), (408, 267, 268), (408, 266, 267), (409, 266, 408), (409, 265, 266), (409, 264, 265), (409, 263, 264), (409, 262, 263), (409, 261, 262), (409, 260, 261), (410, 260, 409), (410, 259, 260), (410, 258, 259), (410, 257, 258), (410, 256, 257), (410, 255, 256), (511, 513, 512, 510), (513, 515, 514, 512), (515, 517, 516, 514), (517, 519, 518, 516), (519, 521, 520, 518), (521, 523, 522, 520), (523, 525, 524, 522), (525, 527, 526, 524), (527, 529, 528, 526), (529, 531, 530, 528), (531, 533, 532, 530), (533, 535, 534, 532), (535, 537, 536, 534), (537, 539, 538, 536), (539, 541, 540, 538), (541, 543, 542, 540), (543, 545, 544, 542), (545, 547, 546, 544), (547, 549, 548, 546), (549, 551, 550, 548), (551, 553, 552, 550), (553, 555, 554, 552), (555, 557, 556, 554), (557, 559, 558, 556), (559, 561, 560, 558), (561, 563, 562, 560), (563, 565, 564, 562), (565, 567, 566, 564), (567, 569, 568, 566), (569, 571, 570, 568), (571, 573, 572, 570), (573, 575, 574, 572), (575, 577, 576, 574), (577, 579, 578, 576), (579, 581, 580, 578), (581, 583, 582, 580), (583, 585, 584, 582), (585, 587, 586, 584), (587, 589, 588, 586), (589, 591, 590, 588), (591, 593, 592, 590), (593, 595, 594, 592), (595, 597, 596, 594), (597, 599, 598, 596), (599, 601, 600, 598), (601, 603, 602, 600), (603, 605, 604, 602), (605, 607, 606, 604), (607, 609, 608, 606), (609, 611, 610, 608), (611, 613, 612, 610), (613, 615, 614, 612), (615, 617, 616, 614), (617, 619, 618, 616), (619, 621, 620, 618), (621, 623, 622, 620), (623, 625, 624, 622), (625, 627, 626, 624), (627, 629, 628, 626), (629, 631, 630, 628), (631, 633, 632, 630), (633, 635, 634, 632), (635, 637, 636, 634), (637, 639, 638, 636), (639, 641, 640, 638), (641, 643, 642, 640), (643, 645, 644, 642), (645, 647, 646, 644), (647, 649, 648, 646), (649, 651, 650, 648), (651, 653, 652, 650), (653, 655, 654, 652), (655, 657, 656, 654), (657, 659, 658, 656), (659, 661, 660, 658), (661, 663, 662, 660), (663, 665, 664, 662), (665, 667, 666, 664), (667, 669, 668, 666), (669, 671, 670, 668), (671, 673, 672, 670), (673, 675, 674, 672), (675, 677, 676, 674), (677, 679, 678, 676), (679, 681, 680, 678), (681, 683, 682, 680), (683, 685, 684, 682), (685, 687, 686, 684), (687, 689, 688, 686), (689, 691, 690, 688), (691, 693, 692, 690), (693, 695, 694, 692), (695, 697, 696, 694), (697, 699, 698, 696), (699, 701, 700, 698), (701, 703, 702, 700), (703, 705, 704, 702), (705, 707, 706, 704), (707, 709, 708, 706), (709, 711, 710, 708), (711, 713, 712, 710), (713, 715, 714, 712), (715, 717, 716, 714), (717, 719, 718, 716), (719, 721, 720, 718), (721, 723, 722, 720), (723, 725, 724, 722), (725, 727, 726, 724), (727, 729, 728, 726), (729, 731, 730, 728), (731, 733, 732, 730), (733, 735, 734, 732), (735, 737, 736, 734), (737, 739, 738, 736), (739, 741, 740, 738), (741, 743, 742, 740), (743, 745, 744, 742), (745, 747, 746, 744), (747, 749, 748, 746), (749, 751, 750, 748), (751, 753, 752, 750), (753, 755, 754, 752), (755, 757, 756, 754), (757, 759, 758, 756), (759, 761, 760, 758), (761, 763, 762, 760), (763, 765, 764, 762), (765, 767, 766, 764), (767, 769, 768, 766), (769, 771, 770, 768), (771, 773, 772, 770), (773, 775, 774, 772), (775, 777, 776, 774), (777, 779, 778, 776), (779, 781, 780, 778), (781, 783, 782, 780), (783, 785, 784, 782), (785, 787, 786, 784), (787, 789, 788, 786), (789, 791, 790, 788), (791, 793, 792, 790), (793, 795, 794, 792), (795, 797, 796, 794), (797, 799, 798, 796), (799, 801, 800, 798), (801, 803, 802, 800), (803, 805, 804, 802), (805, 807, 806, 804), (807, 809, 808, 806), (809, 811, 810, 808), (811, 813, 812, 810), (813, 815, 814, 812), (815, 817, 816, 814), (817, 819, 818, 816), (819, 821, 820, 818), (821, 511, 510, 820), (823, 825, 824, 822), (825, 827, 826, 824), (827, 829, 828, 826), (829, 831, 830, 828), (831, 833, 832, 830), (833, 835, 834, 832), (835, 837, 836, 834), (837, 839, 838, 836), (839, 841, 840, 838), (841, 843, 842, 840), (843, 845, 844, 842), (845, 847, 846, 844), (847, 849, 848, 846), (849, 851, 850, 848), (851, 853, 852, 850), (853, 855, 854, 852), (855, 857, 856, 854), (857, 859, 858, 856), (859, 861, 860, 858), (861, 863, 862, 860), (863, 865, 864, 862), (865, 867, 866, 864), (867, 869, 868, 866), (869, 871, 870, 868), (871, 873, 872, 870), (873, 875, 874, 872), (875, 877, 876, 874), (877, 879, 878, 876), (879, 881, 880, 878), (881, 883, 882, 880), (883, 885, 884, 882), (885, 887, 886, 884), (887, 889, 888, 886), (889, 891, 890, 888), (891, 893, 892, 890), (893, 895, 894, 892), (895, 897, 896, 894), (897, 899, 898, 896), (899, 901, 900, 898), (901, 903, 902, 900), (903, 905, 904, 902), (905, 907, 906, 904), (907, 909, 908, 906), (909, 911, 910, 908), (911, 913, 912, 910), (913, 915, 914, 912), (915, 917, 916, 914), (917, 919, 918, 916), (919, 921, 920, 918), (921, 923, 922, 920), (923, 925, 924, 922), (925, 927, 926, 924), (927, 929, 928, 926), (929, 931, 930, 928), (931, 933, 932, 930), (933, 935, 934, 932), (935, 937, 936, 934), (937, 939, 938, 936), (939, 941, 940, 938), (941, 943, 942, 940), (943, 945, 944, 942), (945, 947, 946, 944), (947, 949, 948, 946), (949, 951, 950, 948), (951, 953, 952, 950), (953, 955, 954, 952), (955, 957, 956, 954), (957, 959, 958, 956), (959, 961, 960, 958), (961, 963, 962, 960), (963, 965, 964, 962), (965, 967, 966, 964), (967, 969, 968, 966), (969, 971, 970, 968), (971, 973, 972, 970), (973, 975, 974, 972), (975, 977, 976, 974), (977, 979, 978, 976), (979, 981, 980, 978), (981, 983, 982, 980), (983, 985, 984, 982), (985, 987, 986, 984), (987, 989, 988, 986), (989, 991, 990, 988), (991, 993, 992, 990), (993, 995, 994, 992), (995, 997, 996, 994), (997, 999, 998, 996), (999, 1001, 1000, 998), (1001, 1003, 1002, 1000), (1003, 1005, 1004, 1002), (1005, 1007, 1006, 1004), (1007, 1009, 1008, 1006), (1009, 1011, 1010, 1008), (1011, 1013, 1012, 1010), (1013, 1015, 1014, 1012), (1015, 1017, 1016, 1014), (1017, 1019, 1018, 1016), (1019, 1021, 1020, 1018), (1021, 1023, 1022, 1020), (1023, 1025, 1024, 1022), (1025, 1027, 1026, 1024), (1027, 1029, 1028, 1026), (1029, 1031, 1030, 1028), (1031, 1033, 1032, 1030), (1033, 1035, 1034, 1032), (1035, 1037, 1036, 1034), (1037, 1039, 1038, 1036), (1039, 1041, 1040, 1038), (1041, 1043, 1042, 1040), (1043, 1045, 1044, 1042), (1045, 1047, 1046, 1044), (1047, 1049, 1048, 1046), (1049, 1051, 1050, 1048), (1051, 1053, 1052, 1050), (1053, 1055, 1054, 1052), (1055, 1057, 1056, 1054), (1057, 1059, 1058, 1056), (1059, 1061, 1060, 1058), (1061, 1063, 1062, 1060), (1063, 1065, 1064, 1062), (1065, 1067, 1066, 1064), (1067, 1069, 1068, 1066), (1069, 1071, 1070, 1068), (1071, 1073, 1072, 1070), (1073, 1075, 1074, 1072), (1075, 1077, 1076, 1074), (1077, 1079, 1078, 1076), (1079, 1081, 1080, 1078), (1081, 1083, 1082, 1080), (1083, 1085, 1084, 1082), (1085, 1087, 1086, 1084), (1087, 1089, 1088, 1086), (1089, 1091, 1090, 1088), (1091, 1093, 1092, 1090), (1093, 1095, 1094, 1092), (1095, 1097, 1096, 1094), (1097, 1099, 1098, 1096), (1099, 1101, 1100, 1098), (1101, 1103, 1102, 1100), (1103, 1105, 1104, 1102), (1105, 1107, 1106, 1104), (1107, 1109, 1108, 1106), (1109, 1111, 1110, 1108), (1111, 1113, 1112, 1110), (1113, 1115, 1114, 1112), (1115, 1117, 1116, 1114), (1117, 1119, 1118, 1116), (1119, 1121, 1120, 1118), (1121, 1123, 1122, 1120), (1123, 1125, 1124, 1122), (1125, 1127, 1126, 1124), (1127, 1129, 1128, 1126), (1129, 1131, 1130, 1128), (1131, 1133, 1132, 1130), (1133, 823, 822, 1132), (1135, 1137, 1136, 1134), (1137, 1139, 1138, 1136), (1139, 1141, 1140, 1138), (1141, 1143, 1142, 1140), (1143, 1145, 1144, 1142), (1145, 1147, 1146, 1144), (1147, 1149, 1148, 1146), (1149, 1151, 1150, 1148), (1151, 1153, 1152, 1150), (1153, 1155, 1154, 1152), (1155, 1157, 1156, 1154), (1157, 1159, 1158, 1156), (1159, 1161, 1160, 1158), (1161, 1163, 1162, 1160), (1163, 1165, 1164, 1162), (1165, 1167, 1166, 1164), (1167, 1169, 1168, 1166), (1169, 1171, 1170, 1168), (1171, 1173, 1172, 1170), (1173, 1175, 1174, 1172), (1175, 1177, 1176, 1174), (1177, 1179, 1178, 1176), (1179, 1181, 1180, 1178), (1181, 1183, 1182, 1180), (1183, 1185, 1184, 1182), (1185, 1187, 1186, 1184), (1187, 1189, 1188, 1186), (1189, 1191, 1190, 1188), (1191, 1193, 1192, 1190), (1193, 1195, 1194, 1192), (1195, 1197, 1196, 1194), (1197, 1199, 1198, 1196), (1199, 1201, 1200, 1198), (1201, 1203, 1202, 1200), (1203, 1205, 1204, 1202), (1205, 1207, 1206, 1204), (1207, 1209, 1208, 1206), (1209, 1211, 1210, 1208), (1211, 1213, 1212, 1210), (1213, 1215, 1214, 1212), (1215, 1217, 1216, 1214), (1217, 1219, 1218, 1216), (1219, 1221, 1220, 1218), (1221, 1223, 1222, 1220), (1223, 1225, 1224, 1222), (1225, 1227, 1226, 1224), (1227, 1229, 1228, 1226), (1229, 1231, 1230, 1228), (1231, 1233, 1232, 1230), (1233, 1235, 1234, 1232), (1235, 1237, 1236, 1234), (1237, 1239, 1238, 1236), (1239, 1241, 1240, 1238), (1241, 1243, 1242, 1240), (1243, 1245, 1244, 1242), (1245, 1247, 1246, 1244), (1247, 1249, 1248, 1246), (1249, 1251, 1250, 1248), (1251, 1253, 1252, 1250), (1253, 1255, 1254, 1252), (1255, 1257, 1256, 1254), (1257, 1259, 1258, 1256), (1259, 1261, 1260, 1258), (1261, 1263, 1262, 1260), (1263, 1265, 1264, 1262), (1265, 1267, 1266, 1264), (1267, 1269, 1268, 1266), (1269, 1271, 1270, 1268), (1271, 1273, 1272, 1270), (1273, 1275, 1274, 1272), (1275, 1277, 1276, 1274), (1277, 1279, 1278, 1276), (1279, 1281, 1280, 1278), (1281, 1283, 1282, 1280), (1283, 1285, 1284, 1282), (1285, 1287, 1286, 1284), (1287, 1289, 1288, 1286), (1289, 1291, 1290, 1288), (1291, 1293, 1292, 1290), (1293, 1295, 1294, 1292), (1295, 1297, 1296, 1294), (1297, 1299, 1298, 1296), (1299, 1301, 1300, 1298), (1301, 1303, 1302, 1300), (1303, 1305, 1304, 1302), (1305, 1307, 1306, 1304), (1307, 1309, 1308, 1306), (1309, 1311, 1310, 1308), (1311, 1313, 1312, 1310), (1313, 1315, 1314, 1312), (1315, 1317, 1316, 1314), (1317, 1319, 1318, 1316), (1319, 1321, 1320, 1318), (1321, 1323, 1322, 1320), (1323, 1325, 1324, 1322), (1325, 1327, 1326, 1324), (1327, 1329, 1328, 1326), (1329, 1331, 1330, 1328), (1331, 1333, 1332, 1330), (1333, 1335, 1334, 1332), (1335, 1337, 1336, 1334), (1337, 1339, 1338, 1336), (1339, 1341, 1340, 1338), (1341, 1343, 1342, 1340), (1343, 1345, 1344, 1342), (1345, 1347, 1346, 1344), (1347, 1349, 1348, 1346), (1349, 1351, 1350, 1348), (1351, 1353, 1352, 1350), (1353, 1355, 1354, 1352), (1355, 1357, 1356, 1354), (1357, 1359, 1358, 1356), (1359, 1361, 1360, 1358), (1361, 1363, 1362, 1360), (1363, 1365, 1364, 1362), (1365, 1367, 1366, 1364), (1367, 1369, 1368, 1366), (1369, 1371, 1370, 1368), (1371, 1373, 1372, 1370), (1373, 1375, 1374, 1372), (1375, 1377, 1376, 1374), (1377, 1379, 1378, 1376), (1379, 1381, 1380, 1378), (1381, 1383, 1382, 1380), (1383, 1385, 1384, 1382), (1385, 1387, 1386, 1384), (1387, 1389, 1388, 1386), (1389, 1391, 1390, 1388), (1391, 1393, 1392, 1390), (1393, 1395, 1394, 1392), (1395, 1397, 1396, 1394), (1397, 1399, 1398, 1396), (1399, 1401, 1400, 1398), (1401, 1403, 1402, 1400), (1403, 1405, 1404, 1402), (1405, 1407, 1406, 1404), (1407, 1409, 1408, 1406), (1409, 1411, 1410, 1408), (1411, 1413, 1412, 1410), (1413, 1415, 1414, 1412), (1415, 1417, 1416, 1414), (1417, 1419, 1418, 1416), (1419, 1421, 1420, 1418), (1421, 1423, 1422, 1420), (1423, 1425, 1424, 1422), (1425, 1427, 1426, 1424), (1427, 1429, 1428, 1426), (1429, 1431, 1430, 1428), (1431, 1433, 1432, 1430), (1433, 1435, 1434, 1432), (1435, 1437, 1436, 1434), (1437, 1439, 1438, 1436), (1439, 1441, 1440, 1438), (1441, 1443, 1442, 1440), (1443, 1445, 1444, 1442), (1445, 1135, 1134, 1444), (1447, 1449, 1448, 1446), (1449, 1451, 1450, 1448), (1451, 1453, 1452, 1450), (1453, 1455, 1454, 1452), (1455, 1457, 1456, 1454), (1457, 1459, 1458, 1456), (1459, 1461, 1460, 1458), (1461, 1463, 1462, 1460), (1463, 1465, 1464, 1462), (1465, 1467, 1466, 1464), (1467, 1469, 1468, 1466), (1469, 1471, 1470, 1468), (1471, 1473, 1472, 1470), (1473, 1475, 1474, 1472), (1475, 1477, 1476, 1474), (1477, 1479, 1478, 1476), (1479, 1481, 1480, 1478), (1481, 1483, 1482, 1480), (1483, 1485, 1484, 1482), (1485, 1487, 1486, 1484), (1487, 1489, 1488, 1486), (1489, 1491, 1490, 1488), (1491, 1493, 1492, 1490), (1493, 1495, 1494, 1492), (1495, 1497, 1496, 1494), (1497, 1499, 1498, 1496), (1499, 1501, 1500, 1498), (1501, 1503, 1502, 1500), (1503, 1505, 1504, 1502), (1505, 1507, 1506, 1504), (1507, 1509, 1508, 1506), (1509, 1511, 1510, 1508), (1511, 1513, 1512, 1510), (1513, 1515, 1514, 1512), (1515, 1517, 1516, 1514), (1517, 1519, 1518, 1516), (1519, 1521, 1520, 1518), (1521, 1523, 1522, 1520), (1523, 1525, 1524, 1522), (1525, 1527, 1526, 1524), (1527, 1529, 1528, 1526), (1529, 1531, 1530, 1528), (1531, 1533, 1532, 1530), (1533, 1535, 1534, 1532), (1535, 1537, 1536, 1534), (1537, 1539, 1538, 1536), (1539, 1541, 1540, 1538), (1541, 1543, 1542, 1540), (1543, 1545, 1544, 1542), (1545, 1547, 1546, 1544), (1547, 1549, 1548, 1546), (1549, 1551, 1550, 1548), (1551, 1553, 1552, 1550), (1553, 1555, 1554, 1552), (1555, 1557, 1556, 1554), (1557, 1559, 1558, 1556), (1559, 1561, 1560, 1558), (1561, 1563, 1562, 1560), (1563, 1565, 1564, 1562), (1565, 1567, 1566, 1564), (1567, 1569, 1568, 1566), (1569, 1571, 1570, 1568), (1571, 1573, 1572, 1570), (1573, 1575, 1574, 1572), (1575, 1577, 1576, 1574), (1577, 1579, 1578, 1576), (1579, 1581, 1580, 1578), (1581, 1583, 1582, 1580), (1583, 1585, 1584, 1582), (1585, 1587, 1586, 1584), (1587, 1589, 1588, 1586), (1589, 1591, 1590, 1588), (1591, 1593, 1592, 1590), (1593, 1595, 1594, 1592), (1595, 1597, 1596, 1594), (1597, 1599, 1598, 1596), (1599, 1601, 1600, 1598), (1601, 1603, 1602, 1600), (1603, 1605, 1604, 1602), (1605, 1607, 1606, 1604), (1607, 1609, 1608, 1606), (1609, 1611, 1610, 1608), (1611, 1613, 1612, 1610), (1613, 1615, 1614, 1612), (1615, 1617, 1616, 1614), (1617, 1619, 1618, 1616), (1619, 1621, 1620, 1618), (1621, 1623, 1622, 1620), (1623, 1625, 1624, 1622), (1625, 1627, 1626, 1624), (1627, 1629, 1628, 1626), (1629, 1631, 1630, 1628), (1631, 1633, 1632, 1630), (1633, 1635, 1634, 1632), (1635, 1637, 1636, 1634), (1637, 1639, 1638, 1636), (1639, 1641, 1640, 1638), (1641, 1643, 1642, 1640), (1643, 1447, 1446, 1642), (1645, 1647, 1646, 1644), (1647, 1649, 1648, 1646), (1649, 1651, 1650, 1648), (1651, 1653, 1652, 1650), (1653, 1655, 1654, 1652), (1655, 1657, 1656, 1654), (1657, 1659, 1658, 1656), (1659, 1661, 1660, 1658), (1661, 1663, 1662, 1660), (1663, 1665, 1664, 1662), (1665, 1667, 1666, 1664), (1667, 1669, 1668, 1666), (1669, 1671, 1670, 1668), (1671, 1673, 1672, 1670), (1673, 1675, 1674, 1672), (1675, 1677, 1676, 1674), (1677, 1679, 1678, 1676), (1679, 1681, 1680, 1678), (1681, 1683, 1682, 1680), (1683, 1685, 1684, 1682), (1685, 1687, 1686, 1684), (1687, 1689, 1688, 1686), (1689, 1691, 1690, 1688), (1691, 1693, 1692, 1690), (1693, 1695, 1694, 1692), (1695, 1697, 1696, 1694), (1697, 1699, 1698, 1696), (1699, 1701, 1700, 1698), (1701, 1703, 1702, 1700), (1703, 1705, 1704, 1702), (1705, 1707, 1706, 1704), (1707, 1709, 1708, 1706), (1709, 1711, 1710, 1708), (1711, 1713, 1712, 1710), (1713, 1715, 1714, 1712), (1715, 1717, 1716, 1714), (1717, 1719, 1718, 1716), (1719, 1721, 1720, 1718), (1721, 1723, 1722, 1720), (1723, 1725, 1724, 1722), (1725, 1727, 1726, 1724), (1727, 1729, 1728, 1726), (1729, 1731, 1730, 1728), (1731, 1733, 1732, 1730), (1733, 1735, 1734, 1732), (1735, 1737, 1736, 1734), (1737, 1739, 1738, 1736), (1739, 1741, 1740, 1738), (1741, 1743, 1742, 1740), (1743, 1745, 1744, 1742), (1745, 1747, 1746, 1744), (1747, 1749, 1748, 1746), (1749, 1751, 1750, 1748), (1751, 1753, 1752, 1750), (1753, 1755, 1754, 1752), (1755, 1757, 1756, 1754), (1757, 1759, 1758, 1756), (1759, 1761, 1760, 1758), (1761, 1763, 1762, 1760), (1763, 1765, 1764, 1762), (1765, 1767, 1766, 1764), (1767, 1769, 1768, 1766), (1769, 1771, 1770, 1768), (1771, 1773, 1772, 1770), (1773, 1775, 1774, 1772), (1775, 1777, 1776, 1774), (1777, 1779, 1778, 1776), (1779, 1781, 1780, 1778), (1781, 1783, 1782, 1780), (1783, 1785, 1784, 1782), (1785, 1787, 1786, 1784), (1787, 1789, 1788, 1786), (1789, 1791, 1790, 1788), (1791, 1793, 1792, 1790), (1793, 1795, 1794, 1792), (1795, 1797, 1796, 1794), (1797, 1799, 1798, 1796), (1799, 1801, 1800, 1798), (1801, 1803, 1802, 1800), (1803, 1805, 1804, 1802), (1805, 1807, 1806, 1804), (1807, 1809, 1808, 1806), (1809, 1811, 1810, 1808), (1811, 1813, 1812, 1810), (1813, 1815, 1814, 1812), (1815, 1817, 1816, 1814), (1817, 1819, 1818, 1816), (1819, 1821, 1820, 1818), (1821, 1823, 1822, 1820), (1823, 1825, 1824, 1822), (1825, 1827, 1826, 1824), (1827, 1829, 1828, 1826), (1829, 1831, 1830, 1828), (1831, 1833, 1832, 1830), (1833, 1835, 1834, 1832), (1835, 1837, 1836, 1834), (1837, 1839, 1838, 1836), (1839, 1841, 1840, 1838), (1841, 1645, 1644, 1840), (1843, 1845, 1844, 1842), (1845, 1847, 1846, 1844), (1847, 1849, 1848, 1846), (1849, 1851, 1850, 1848), (1851, 1853, 1852, 1850), (1853, 1855, 1854, 1852), (1855, 1857, 1856, 1854), (1857, 1859, 1858, 1856), (1859, 1861, 1860, 1858), (1861, 1863, 1862, 1860), (1863, 1865, 1864, 1862), (1865, 1867, 1866, 1864), (1867, 1869, 1868, 1866), (1869, 1871, 1870, 1868), (1871, 1873, 1872, 1870), (1873, 1875, 1874, 1872), (1875, 1877, 1876, 1874), (1877, 1879, 1878, 1876), (1879, 1881, 1880, 1878), (1881, 1883, 1882, 1880), (1883, 1885, 1884, 1882), (1885, 1887, 1886, 1884), (1887, 1889, 1888, 1886), (1889, 1891, 1890, 1888), (1891, 1893, 1892, 1890), (1893, 1895, 1894, 1892), (1895, 1897, 1896, 1894), (1897, 1899, 1898, 1896), (1899, 1901, 1900, 1898), (1901, 1903, 1902, 1900), (1903, 1905, 1904, 1902), (1905, 1907, 1906, 1904), (1907, 1909, 1908, 1906), (1909, 1911, 1910, 1908), (1911, 1913, 1912, 1910), (1913, 1915, 1914, 1912), (1915, 1917, 1916, 1914), (1917, 1919, 1918, 1916), (1919, 1921, 1920, 1918), (1921, 1923, 1922, 1920), (1923, 1925, 1924, 1922), (1925, 1927, 1926, 1924), (1927, 1929, 1928, 1926), (1929, 1931, 1930, 1928), (1931, 1933, 1932, 1930), (1933, 1935, 1934, 1932), (1935, 1937, 1936, 1934), (1937, 1939, 1938, 1936), (1939, 1941, 1940, 1938), (1941, 1943, 1942, 1940), (1943, 1945, 1944, 1942), (1945, 1947, 1946, 1944), (1947, 1949, 1948, 1946), (1949, 1951, 1950, 1948), (1951, 1953, 1952, 1950), (1953, 1955, 1954, 1952), (1955, 1957, 1956, 1954), (1957, 1959, 1958, 1956), (1959, 1961, 1960, 1958), (1961, 1963, 1962, 1960), (1963, 1965, 1964, 1962), (1965, 1967, 1966, 1964), (1967, 1969, 1968, 1966), (1969, 1971, 1970, 1968), (1971, 1973, 1972, 1970), (1973, 1975, 1974, 1972), (1975, 1977, 1976, 1974), (1977, 1979, 1978, 1976), (1979, 1981, 1980, 1978), (1981, 1983, 1982, 1980), (1983, 1985, 1984, 1982), (1985, 1987, 1986, 1984), (1987, 1989, 1988, 1986), (1989, 1991, 1990, 1988), (1991, 1993, 1992, 1990), (1993, 1995, 1994, 1992), (1995, 1997, 1996, 1994), (1997, 1999, 1998, 1996), (1999, 2001, 2000, 1998), (2001, 2003, 2002, 2000), (2003, 2005, 2004, 2002), (2005, 2007, 2006, 2004), (2007, 2009, 2008, 2006), (2009, 2011, 2010, 2008), (2011, 2013, 2012, 2010), (2013, 2015, 2014, 2012), (2015, 2017, 2016, 2014), (2017, 2019, 2018, 2016), (2019, 2021, 2020, 2018), (2021, 2023, 2022, 2020), (2023, 2025, 2024, 2022), (2025, 2027, 2026, 2024), (2027, 2029, 2028, 2026), (2029, 2031, 2030, 2028), (2031, 2033, 2032, 2030), (2033, 2035, 2034, 2032), (2035, 2037, 2036, 2034), (2037, 2039, 2038, 2036), (2039, 1843, 1842, 2038)])
me_mesh.polygons.foreach_set('use_smooth', [0, 0, 0, 0, 0, 0, 0, 0, 0, 0, 0, 0, 0, 0, 0, 0, 0, 0, 0, 0, 0, 0, 0, 0, 0, 0, 0, 0, 0, 0, 0, 0, 0, 0, 0, 0, 0, 0, 0, 0, 0, 0, 0, 0, 0, 0, 0, 0, 0, 0, 0, 0, 0, 0, 0, 0, 0, 0, 0, 0, 0, 0, 0, 0, 0, 0, 0, 0, 0, 0, 0, 0, 0, 0, 0, 0, 0, 0, 0, 0, 0, 0, 0, 0, 0, 0, 0, 0, 0, 0, 0, 0, 0, 0, 0, 0, 0, 0, 0, 0, 0, 0, 0, 0, 0, 0, 0, 0, 0, 0, 0, 0, 0, 0, 0, 0, 0, 0, 0, 0, 0, 0, 0, 0, 0, 0, 0, 0, 0, 0, 0, 0, 0, 0, 0, 0, 0, 0, 0, 0, 0, 0, 0, 0, 0, 0, 0, 0, 0, 0, 0, 0, 0, 0, 0, 0, 0, 0, 0, 0, 0, 0, 0, 0, 0, 0, 0, 0, 0, 0, 0, 0, 0, 0, 0, 0, 0, 0, 0, 0, 0, 0, 0, 0, 0, 0, 0, 0, 0, 0, 0, 0, 0, 0, 0, 0, 0, 0, 0, 0, 0, 0, 0, 0, 0, 0, 0, 0, 0, 0, 0, 0, 0, 0, 0, 0, 0, 0, 0, 0, 0, 0, 0, 0, 0, 0, 0, 0, 0, 0, 0, 0, 0, 0, 0, 0, 0, 0, 0, 0, 0, 0, 0, 0, 0, 0, 0, 0, 0, 0, 0, 0, 0, 0, 0, 0, 0, 0, 0, 0, 0, 0, 0, 0, 0, 0, 0, 0, 0, 0, 0, 0, 0, 0, 0, 0, 0, 0, 0, 0, 0, 0, 0, 0, 0, 0, 0, 0, 0, 0, 0, 0, 0, 0, 0, 0, 0, 0, 0, 0, 0, 0, 0, 0, 0, 0, 0, 0, 0, 0, 0, 0, 0, 0, 0, 0, 0, 0, 0, 0, 0, 0, 0, 0, 0, 0, 0, 0, 0, 0, 0, 0, 0, 0, 0, 0, 0, 0, 0, 0, 0, 0, 0, 0, 0, 0, 0, 0, 0, 0, 0, 0, 0, 0, 0, 0, 0, 0, 0, 0, 0, 0, 0, 0, 0, 0, 0, 0, 0, 0, 0, 0, 0, 0, 0, 0, 0, 0, 0, 0, 0, 0, 0, 0, 0, 0, 0, 0, 0, 0, 0, 0, 0, 0, 0, 0, 0, 0, 0, 0, 0, 0, 0, 0, 0, 0, 0, 0, 0, 0, 0, 0, 0, 0, 0, 0, 0, 0, 0, 0, 0, 0, 0, 0, 0, 0, 0, 0, 0, 0, 0, 0, 0, 0, 0, 0, 0, 0, 0, 0, 0, 0, 0, 0, 0, 0, 0, 0, 0, 0, 0, 0, 0, 0, 0, 0, 0, 0, 0, 0, 0, 0, 0, 0, 0, 0, 0, 0, 0, 0, 0, 0, 0, 0, 0, 0, 0, 0, 0, 0, 0, 0, 0, 0, 0, 0, 0, 0, 0, 0, 0, 0, 0, 0, 0, 0, 0, 0, 0, 0, 0, 0, 0, 0, 0, 0, 0, 0, 0, 0, 1, 1, 1, 1, 1, 1, 1, 1, 1, 1, 1, 1, 1, 1, 1, 1, 1, 1, 1, 1, 1, 1, 1, 1, 1, 1, 1, 1, 1, 1, 1, 1, 1, 1, 1, 1, 1, 1, 1, 1, 1, 1, 1, 1, 1, 1, 1, 1, 1, 1, 1, 1, 1, 1, 1, 1, 1, 1, 1, 1, 1, 1, 1, 1, 1, 1, 1, 1, 1, 1, 1, 1, 1, 1, 1, 1, 1, 1, 1, 1, 1, 1, 1, 1, 1, 1, 1, 1, 1, 1, 1, 1, 1, 1, 1, 1, 1, 1, 1, 1, 1, 1, 1, 1, 1, 1, 1, 1, 1, 1, 1, 1, 1, 1, 1, 1, 1, 1, 1, 1, 1, 1, 1, 1, 1, 1, 1, 1, 1, 1, 1, 1, 1, 1, 1, 1, 1, 1, 1, 1, 1, 1, 1, 1, 1, 1, 1, 1, 1, 1, 1, 1, 1, 1, 1, 1, 1, 1, 1, 1, 1, 1, 1, 1, 1, 1, 1, 1, 1, 1, 1, 1, 1, 1, 1, 1, 1, 1, 1, 1, 1, 1, 1, 1, 1, 1, 1, 1, 1, 1, 1, 1, 1, 1, 1, 1, 1, 1, 1, 1, 1, 1, 1, 1, 1, 1, 1, 1, 1, 1, 1, 1, 1, 1, 1, 1, 1, 1, 1, 1, 1, 1, 1, 1, 1, 1, 1, 1, 1, 1, 1, 1, 1, 1, 1, 1, 1, 1, 1, 1, 1, 1, 1, 1, 1, 1, 1, 1, 1, 1, 1, 1, 1, 1, 1, 1, 1, 1, 1, 1, 1, 1, 1, 1, 1, 1, 1, 1, 1, 1, 1, 1, 1, 1, 1, 1, 1, 1, 1, 1, 1, 1, 1, 1, 1, 1, 1, 1, 1, 1, 1, 1, 1, 1, 1, 1, 1, 1, 1, 1, 1, 1, 1, 1, 1, 1, 1, 1, 1, 1, 1, 1, 1, 1, 1, 1, 1, 1, 1, 1, 1, 1, 1, 1, 1, 1, 1, 1, 1, 1, 1, 1, 1, 1, 1, 1, 1, 1, 1, 1, 1, 1, 1, 1, 1, 1, 1, 1, 1, 1, 1, 1, 1, 1, 1, 1, 1, 1, 1, 1, 1, 1, 1, 1, 1, 1, 1, 1, 1, 1, 1, 1, 1, 1, 1, 1, 1, 1, 1, 1, 1, 1, 1, 1, 1, 1, 1, 1, 1, 1, 1, 1, 1, 1, 1, 1, 1, 1, 1, 1, 1, 1, 1, 1, 1, 1, 1, 1, 1, 1, 1, 1, 1, 1, 1, 1, 1, 1, 1, 1, 1, 1, 1, 1, 1, 1, 1, 1, 1, 1, 1, 1, 1, 1, 1, 1, 1, 1, 1, 1, 1, 1, 1, 1, 1, 1, 1, 1, 1, 1, 1, 1, 1, 1, 1, 1, 1, 1, 1, 1, 1, 1, 1, 1, 1, 1, 1, 1, 1, 1, 1, 1, 1, 1, 1, 1, 1, 1, 1, 1, 1, 1, 1, 1, 1, 1, 1, 1, 1, 1, 1, 1, 1, 1, 1, 1, 1, 1, 1, 1, 1, 1, 1, 1, 1, 1, 1, 1, 1, 1, 1, 1, 1, 1, 1, 1, 1, 1, 1, 1, 1, 1, 1, 1, 1, 1, 1, 1, 1, 1, 1, 1, 1, 1, 1, 1, 1, 1, 1, 1, 1, 1, 1, 1, 1, 1, 1, 1, 1, 1, 1, 1, 1, 1, 1, 1, 1, 1, 1, 1, 1, 1, 1, 1, 1, 1, 1, 1, 1, 1, 1, 1, 1, 1, 1, 1, 1, 1, 1, 1, 1, 1, 1, 1, 1, 1, 1, 1, 1, 1, 1, 1, 1, 1, 1, 1, 1, 1, 1, 1, 1, 1, 1, 1, 1, 1, 1, 1, 1, 1, 1, 1, 1, 1, 1, 1, 1, 1, 1, 1, 1, 1, 1, 1, 1, 1, 1, 1, 1, 1, 1, 1, 1, 1, 1, 1, 1, 1, 1, 1, 1, 1, 1, 1, 1, 1, 1, 1, 1, 1, 1, 1, 1, 1, 1, 1, 1, 1, 1, 1, 1, 1, 1, 1, 1, 1, 1, 1, 1, 1, 1, 1, 1, 1, 1, 1, 1, 1, 1, 1, 1, 1, 1, 1, 1, 1, 1, 1, 1, 1, 1, 1, 1, 1, 1, 1, 1, 1, 1, 1, 1, 1, 1, 1, 1, 1, 1, 1, 1, 1, 1, 1, 1, 1, 1, 1, 1, 1, 1, 1, 1, 1, 1, 1, 1, 1, 1, 1, 1, 1, 1, 1, 1, 1, 1, 1, 1, 1, 1, 1, 1, 1, 1, 1, 1, 1, 1, 1, 1, 1, 1, 1, 1, 1, 1, 1, 1, 1, 1, 1, 1, 1, 1, 1, 1])
me_mesh.materials.append(mat_coloured)
me_mesh.use_remesh_preserve_volume = False
me_mesh.use_remesh_preserve_attributes = False
me_mesh.use_mirror_vertex_groups = False
me_mesh.update()
me_cube = bpy.data.meshes.new('Cube')
me_cube.from_pydata([(1.0, 0.821, -0.821), (1.0, -0.821, -0.821), (1.0, 0.821, 0.821), (1.0, -0.821, 0.821), (0.9101, 0.821, -0.821), (0.9101, -0.821, -0.821), (0.9147, 0.821, 0.821), (0.9147, -0.821, 0.821), (1.0, 0.821, -0.7861), (1.0, 0.821, -0.7512), (1.0, 0.821, -0.7162), (1.0, 0.821, -0.6813), (1.0, 0.821, -0.6464), (1.0, 0.821, -0.6114), (1.0, 0.821, -0.5765), (1.0, 0.821, -0.5415), (1.0, 0.821, -0.5066), (1.0, 0.821, -0.4717), (1.0, 0.821, -0.4367), (1.0, 0.821, -0.4018), (1.0, 0.821, -0.3668), (1.0, 0.821, -0.3319), (1.0, 0.821, -0.297), (1.0, 0.821, -0.262), (1.0, 0.821, -0.2271), (1.0, 0.821, -0.1922), (1.0, 0.821, -0.1572), (1.0, 0.821, -0.1223), (1.0, 0.821, -0.08735), (1.0, 0.821, -0.05241), (1.0, 0.821, -0.01747), (1.0, 0.821, 0.01747), (1.0, 0.821, 0.05241), (1.0, 0.821, 0.08735), (1.0, 0.821, 0.1223), (1.0, 0.821, 0.1572), (1.0, 0.821, 0.1922), (1.0, 0.821, 0.2271), (1.0, 0.821, 0.262), (1.0, 0.821, 0.297), (1.0, 0.821, 0.3319), (1.0, 0.821, 0.3668), (1.0, 0.821, 0.4018), (1.0, 0.821, 0.4367), (1.0, 0.821, 0.4717), (1.0, 0.821, 0.5066), (1.0, 0.821, 0.5415), (1.0, 0.821, 0.5765), (1.0, 0.821, 0.6114), (1.0, 0.821, 0.6464), (1.0, 0.821, 0.6813), (1.0, 0.821, 0.7162), (1.0, 0.821, 0.7512), (1.0, 0.821, 0.7861), (1.0, -0.821, -0.7861), (1.0, -0.821, -0.7512), (1.0, -0.821, -0.7162), (1.0, -0.821, -0.6813), (1.0, -0.821, -0.6464), (1.0, -0.821, -0.6114), (1.0, -0.821, -0.5765), (1.0, -0.821, -0.5415), (1.0, -0.821, -0.5066), (1.0, -0.821, -0.4717), (1.0, -0.821, -0.4367), (1.0, -0.821, -0.4018), (1.0, -0.821, -0.3668), (1.0, -0.821, -0.3319), (1.0, -0.821, -0.297), (1.0, -0.821, -0.262), (1.0, -0.821, -0.2271), (1.0, -0.821, -0.1922), (1.0, -0.821, -0.1572), (1.0, -0.821, -0.1223), (1.0, -0.821, -0.08735), (1.0, -0.821, -0.05241), (1.0, -0.821, -0.01747), (1.0, -0.821, 0.01747), (1.0, -0.821, 0.05241), (1.0, -0.821, 0.08735), (1.0, -0.821, 0.1223), (1.0, -0.821, 0.1572), (1.0, -0.821, 0.1922), (1.0, -0.821, 0.2271), (1.0, -0.821, 0.262), (1.0, -0.821, 0.297), (1.0, -0.821, 0.3319), (1.0, -0.821, 0.3668), (1.0, -0.821, 0.4018), (1.0, -0.821, 0.4367), (1.0, -0.821, 0.4717), (1.0, -0.821, 0.5066), (1.0, -0.821, 0.5415), (1.0, -0.821, 0.5765), (1.0, -0.821, 0.6114), (1.0, -0.821, 0.6464), (1.0, -0.821, 0.6813), (1.0, -0.821, 0.7162), (1.0, -0.821, 0.7512), (1.0, -0.821, 0.7861), (0.9147, 0.821, -0.7861), (0.9101, 0.821, -0.7512), (0.9147, 0.821, -0.7162), (0.9101, 0.821, -0.6813), (0.9147, 0.821, -0.6464), (0.9101, 0.821, -0.6114), (0.9147, 0.821, -0.5765), (0.9101, 0.821, -0.5415), (0.9147, 0.821, -0.5066), (0.9101, 0.821, -0.4717), (0.9147, 0.821, -0.4367), (0.9101, 0.821, -0.4018), (0.9147, 0.821, -0.3668), (0.9101, 0.821, -0.3319), (0.9147, 0.821, -0.297), (0.9101, 0.821, -0.262), (0.9147, 0.821, -0.2271), (0.9101, 0.821, -0.1922), (0.9147, 0.821, -0.1572), (0.9101, 0.821, -0.1223), (0.9147, 0.821, -0.08735), (0.9101, 0.821, -0.05241), (0.9147, 0.821, -0.01747), (0.9101, 0.821, 0.01747), (0.9147, 0.821, 0.05241), (0.9101, 0.821, 0.08735), (0.9147, 0.821, 0.1223), (0.9101, 0.821, 0.1572), (0.9147, 0.821, 0.1922), (0.9101, 0.821, 0.2271), (0.9147, 0.821, 0.262), (0.9101, 0.821, 0.297), (0.9147, 0.821, 0.3319), (0.9101, 0.821, 0.3668), (0.9147, 0.821, 0.4018), (0.9101, 0.821, 0.4367), (0.9147, 0.821, 0.4717), (0.9101, 0.821, 0.5066), (0.9147, 0.821, 0.5415), (0.9101, 0.821, 0.5765), (0.9147, 0.821, 0.6114), (0.9101, 0.821, 0.6464), (0.9147, 0.821, 0.6813), (0.9101, 0.821, 0.7162), (0.9147, 0.821, 0.7512), (0.9101, 0.821, 0.7861), (0.9147, -0.821, -0.7861), (0.9101, -0.821, -0.7512), (0.9147, -0.821, -0.7162), (0.9101, -0.821, -0.6813), (0.9147, -0.821, -0.6464), (0.9101, -0.821, -0.6114), (0.9147, -0.821, -0.5765), (0.9101, -0.821, -0.5415), (0.9147, -0.821, -0.5066), (0.9101, -0.821, -0.4717), (0.9147, -0.821, -0.4367), (0.9101, -0.821, -0.4018), (0.9147, -0.821, -0.3668), (0.9101, -0.821, -0.3319), (0.9147, -0.821, -0.297), (0.9101, -0.821, -0.262), (0.9147, -0.821, -0.2271), (0.9101, -0.821, -0.1922), (0.9147, -0.821, -0.1572), (0.9101, -0.821, -0.1223), (0.9147, -0.821, -0.08735), (0.9101, -0.821, -0.05241), (0.9147, -0.821, -0.01747), (0.9101, -0.821, 0.01747), (0.9147, -0.821, 0.05241), (0.9101, -0.821, 0.08735), (0.9147, -0.821, 0.1223), (0.9101, -0.821, 0.1572), (0.9147, -0.821, 0.1922), (0.9101, -0.821, 0.2271), (0.9147, -0.821, 0.262), (0.9101, -0.821, 0.297), (0.9147, -0.821, 0.3319), (0.9101, -0.821, 0.3668), (0.9147, -0.821, 0.4018), (0.9101, -0.821, 0.4367), (0.9147, -0.821, 0.4717), (0.9101, -0.821, 0.5066), (0.9147, -0.821, 0.5415), (0.9101, -0.821, 0.5765), (0.9147, -0.821, 0.6114), (0.9101, -0.821, 0.6464), (0.9147, -0.821, 0.6813), (0.9101, -0.821, 0.7162), (0.9147, -0.821, 0.7512), (0.9101, -0.821, 0.7861), (-1.0, 0.9852, -0.9852), (-0.9912, 0.994, -0.9852), (-0.9912, 0.9852, -0.994), (-1.0, -0.9852, -0.9852), (-0.9912, -0.9852, -0.994), (-0.9912, -0.994, -0.9852), (-0.9912, 0.994, 0.9852), (-1.0, 0.9852, 0.9852), (-0.9912, 0.9852, 0.994), (-0.9912, -0.9852, 0.994), (-1.0, -0.9852, 0.9852), (-0.9912, -0.994, 0.9852), (0.9912, -0.9852, 0.994), (0.9912, -0.994, 0.9852), (1.0, -0.9852, 0.9852), (0.9912, 0.9852, 0.994), (1.0, 0.9852, 0.9852), (0.9912, 0.994, 0.9852), (0.9912, -0.9852, -0.994), (1.0, -0.9852, -0.9852), (0.9912, -0.994, -0.9852), (0.9912, 0.994, -0.9852), (1.0, 0.9852, -0.9852), (0.9912, 0.9852, -0.994)], [], [(54, 1, 5, 146), (212, 205, 203, 197), (145, 6, 7, 191), (1, 0, 4, 5), (2, 3, 7, 6), (53, 2, 6, 145), (204, 207, 200, 201), (215, 210, 196, 194), (99, 3, 206, 211, 1, 54, 55, 56, 57, 58, 59, 60, 61, 62, 63, 64, 65, 66, 67, 68, 69, 70, 71, 72, 73, 74, 75, 76, 77, 78, 79, 80, 81, 82, 83, 84, 85, 86, 87, 88, 89, 90, 91, 92, 93, 94, 95, 96, 97, 98), (3, 2, 208, 206), (209, 213, 193, 198), (0, 1, 211, 214), (53, 52, 51, 50, 49, 48, 47, 46, 45, 44, 43, 42, 41, 40, 39, 38, 37, 36, 35, 34, 33, 32, 31, 30, 29, 28, 27, 26, 25, 24, 23, 22, 21, 20, 19, 18, 17, 16, 15, 14, 13, 12, 11, 10, 9, 8, 0, 214, 208, 2), (0, 8, 100, 4), (8, 9, 101, 100), (9, 10, 102, 101), (10, 11, 103, 102), (11, 12, 104, 103), (12, 13, 105, 104), (13, 14, 106, 105), (14, 15, 107, 106), (15, 16, 108, 107), (16, 17, 109, 108), (17, 18, 110, 109), (18, 19, 111, 110), (19, 20, 112, 111), (20, 21, 113, 112), (21, 22, 114, 113), (22, 23, 115, 114), (23, 24, 116, 115), (24, 25, 117, 116), (25, 26, 118, 117), (26, 27, 119, 118), (27, 28, 120, 119), (28, 29, 121, 120), (29, 30, 122, 121), (30, 31, 123, 122), (31, 32, 124, 123), (32, 33, 125, 124), (33, 34, 126, 125), (34, 35, 127, 126), (35, 36, 128, 127), (36, 37, 129, 128), (37, 38, 130, 129), (38, 39, 131, 130), (39, 40, 132, 131), (40, 41, 133, 132), (41, 42, 134, 133), (42, 43, 135, 134), (43, 44, 136, 135), (44, 45, 137, 136), (45, 46, 138, 137), (46, 47, 139, 138), (47, 48, 140, 139), (48, 49, 141, 140), (49, 50, 142, 141), (50, 51, 143, 142), (51, 52, 144, 143), (52, 53, 145, 144), (4, 100, 146, 5), (100, 101, 147, 146), (101, 102, 148, 147), (102, 103, 149, 148), (103, 104, 150, 149), (104, 105, 151, 150), (105, 106, 152, 151), (106, 107, 153, 152), (107, 108, 154, 153), (108, 109, 155, 154), (109, 110, 156, 155), (110, 111, 157, 156), (111, 112, 158, 157), (112, 113, 159, 158), (113, 114, 160, 159), (114, 115, 161, 160), (115, 116, 162, 161), (116, 117, 163, 162), (117, 118, 164, 163), (118, 119, 165, 164), (119, 120, 166, 165), (120, 121, 167, 166), (121, 122, 168, 167), (122, 123, 169, 168), (123, 124, 170, 169), (124, 125, 171, 170), (125, 126, 172, 171), (126, 127, 173, 172), (127, 128, 174, 173), (128, 129, 175, 174), (129, 130, 176, 175), (130, 131, 177, 176), (131, 132, 178, 177), (132, 133, 179, 178), (133, 134, 180, 179), (134, 135, 181, 180), (135, 136, 182, 181), (136, 137, 183, 182), (137, 138, 184, 183), (138, 139, 185, 184), (139, 140, 186, 185), (140, 141, 187, 186), (141, 142, 188, 187), (142, 143, 189, 188), (143, 144, 190, 189), (144, 145, 191, 190), (3, 99, 191, 7), (99, 98, 190, 191), (98, 97, 189, 190), (97, 96, 188, 189), (96, 95, 187, 188), (95, 94, 186, 187), (94, 93, 185, 186), (93, 92, 184, 185), (92, 91, 183, 184), (91, 90, 182, 183), (90, 89, 181, 182), (89, 88, 180, 181), (88, 87, 179, 180), (87, 86, 178, 179), (86, 85, 177, 178), (85, 84, 176, 177), (84, 83, 175, 176), (83, 82, 174, 175), (82, 81, 173, 174), (81, 80, 172, 173), (80, 79, 171, 172), (79, 78, 170, 171), (78, 77, 169, 170), (77, 76, 168, 169), (76, 75, 167, 168), (75, 74, 166, 167), (74, 73, 165, 166), (73, 72, 164, 165), (72, 71, 163, 164), (71, 70, 162, 163), (70, 69, 161, 162), (69, 68, 160, 161), (68, 67, 159, 160), (67, 66, 158, 159), (66, 65, 157, 158), (65, 64, 156, 157), (64, 63, 155, 156), (63, 62, 154, 155), (62, 61, 153, 154), (61, 60, 152, 153), (60, 59, 151, 152), (59, 58, 150, 151), (58, 57, 149, 150), (57, 56, 148, 149), (56, 55, 147, 148), (55, 54, 146, 147), (192, 193, 194), (195, 196, 197), (198, 199, 200), (201, 202, 203), (204, 205, 206), (207, 208, 209), (210, 211, 212), (213, 214, 215), (203, 205, 204, 201), (197, 203, 202, 195), (212, 197, 196, 210), (200, 207, 209, 198), (199, 202, 201, 200), (194, 196, 195, 192), (211, 206, 205, 212), (213, 209, 208, 214), (214, 211, 210, 215), (215, 194, 193, 213), (192, 199, 198, 193), (207, 204, 206, 208), (202, 199, 192, 195)])
me_cube.polygons.foreach_set('material_index', [1, 1, 0, 1, 1, 1, 1, 1, 1, 1, 1, 1, 1, 1, 1, 1, 1, 1, 1, 1, 1, 1, 1, 1, 1, 1, 1, 1, 1, 1, 1, 1, 1, 1, 1, 1, 1, 1, 1, 1, 1, 1, 1, 1, 1, 1, 1, 1, 1, 1, 1, 1, 1, 1, 1, 1, 1, 1, 1, 0, 0, 0, 0, 0, 0, 0, 0, 0, 0, 0, 0, 0, 0, 0, 0, 0, 0, 0, 0, 0, 0, 0, 0, 0, 0, 0, 0, 0, 0, 0, 0, 0, 0, 0, 0, 0, 0, 0, 0, 0, 0, 0, 0, 0, 0, 1, 1, 1, 1, 1, 1, 1, 1, 1, 1, 1, 1, 1, 1, 1, 1, 1, 1, 1, 1, 1, 1, 1, 1, 1, 1, 1, 1, 1, 1, 1, 1, 1, 1, 1, 1, 1, 1, 1, 1, 1, 1, 1, 1, 1, 1, 1, 1, 1, 1, 1, 1, 1, 1, 1, 1, 1, 1, 1, 1, 1, 1, 1, 1, 1, 1, 1])
me_cube.materials.append(mat_white)
me_cube.materials.append(mat_coloured)
me_cube.use_remesh_preserve_volume = False
me_cube.use_remesh_preserve_attributes = False
me_cube.use_mirror_vertex_groups = False
me_cube.update()

# ---- objects
ob_text = bpy.data.objects.new('Text', me_mesh)
ob_cube = bpy.data.objects.new('Cube', me_cube)
ob_lamp = bpy.data.objects.new('Lamp', light_lamp)
ob_camera = bpy.data.objects.new('Camera', cam_camera)

# ---- transforms, parenting, visibility, modifiers, constraints
ob_text.location = (0.8833, 0.0, 0.0)
ob_text.rotation_euler = (1.571, -0.0, 1.571)
ob_text.lineart.crease_threshold = 0.0
ob_cube.location = (0.0, 0.0, 0.0)
ob_cube.lock_rotations_4d = False
ob_cube.empty_display_type = 'ARROWS'
ob_cube.lineart.crease_threshold = 0.0
ob_lamp.location = (4.076, 1.005, 5.904)
ob_lamp.rotation_euler = (0.6503, 0.05522, 1.866)
ob_lamp.lock_rotations_4d = False
ob_lamp.empty_display_type = 'ARROWS'
ob_lamp.color = (0.0, 0.0, 0.0, 0.0)
ob_lamp.lineart.crease_threshold = 0.0
ob_camera.location = (7.481, -6.508, 5.344)
ob_camera.rotation_euler = (1.109, 0.0, 0.8149)
ob_camera.lock_rotations_4d = False
ob_camera.empty_display_type = 'ARROWS'
ob_camera.color = (0.0, 0.0, 0.0, 0.0)
ob_camera.display_type = 'WIRE'
ob_camera.lineart.crease_threshold = 0.0

# ---- collection membership
col_collection_1.objects.link(ob_text)
col_collection_1.objects.link(ob_cube)
col_collection_1.objects.link(ob_lamp)
col_collection_1.objects.link(ob_camera)

# ---- scene / render settings (as saved in the file)
scene.camera = ob_camera
scene.frame_start = 1; scene.frame_end = 250; scene.frame_set(1)
scene.render.engine = 'CYCLES'
scene.render.resolution_percentage = 50
scene.render.dither_intensity = 0.0
scene.cycles.use_denoising = False
scene.cycles.samples = 128
scene.cycles.sampling_pattern = 'TABULATED_SOBOL'
scene.cycles.light_sampling_threshold = 0.0
scene.cycles.use_adaptive_sampling = False
scene.cycles.use_light_tree = False
scene.cycles.blur_glossy = 0.0
scene.cycles.sample_clamp_indirect = 0.0
scene.view_settings.view_transform = 'Standard'
bpy.context.view_layer.update()
